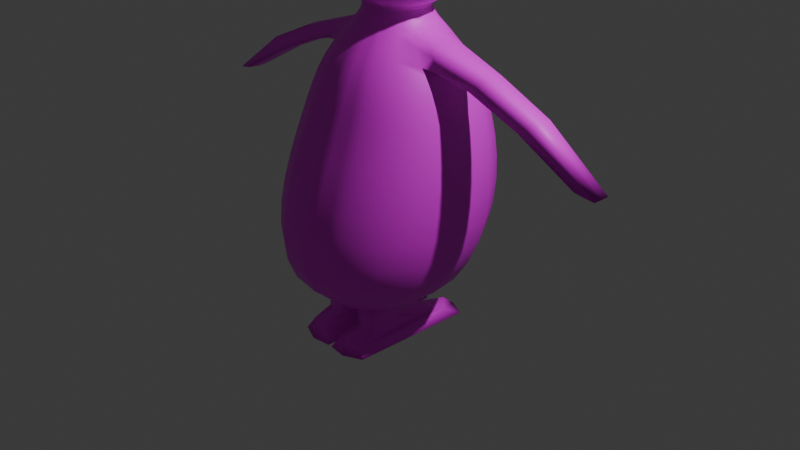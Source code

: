 # Source: Will_penguin_rig.blend  (saved by Blender 4.4.32; exported with 4.5.12 LTS)
import bpy
from mathutils import Matrix  # noqa: F401  (used for matrix-valued properties, if any)

bpy.ops.wm.read_factory_settings(use_empty=True)
scene = bpy.context.scene
scene.name = 'Scene'

# ---- collections
col_collection = bpy.data.collections.new('Collection'); scene.collection.children.link(col_collection)

# ---- images (referenced by path relative to the original .blend; pixels are not part of the script)
import os
ASSET_DIR = os.environ.get("B2B_ASSET_DIR", "")  # directory of the original .blend (textures are referenced by path, not embedded)
HERE = os.path.dirname(os.path.abspath(__file__))  # packed textures are extracted next to this script under _unpacked/

def load_image(name, relpath, width, height, colorspace="sRGB"):
    """Load a texture the original file referenced (path relative to the .blend, or extracted next to this script)."""
    p = next((c for c in (os.path.join(HERE, relpath), os.path.join(ASSET_DIR, relpath)) if relpath and os.path.exists(c)), "")
    if p:
        img = bpy.data.images.load(p, check_existing=True)
        img.name = name
    else:  # same state as the original file: an image datablock whose file is absent (Cycles renders it pink)
        img = bpy.data.images.new(name, width, height)
        img.source = "FILE"
        img.filepath = "//" + (relpath or name)
    img.colorspace_settings.name = colorspace
    return img
img_p_body = load_image('P.body', 'Will_P_body.png', 1024, 1024, 'sRGB')

# ---- materials (node trees are filled in below, after node groups)
mat_p_body = bpy.data.materials.new('p.body')
mat_p_body.alpha_threshold = 0.0
mat_p_body.use_transparent_shadow = False
mat_p_body.roughness = 0.5
mat_p_body.line_color = (0.0, 0.0, 0.0, 1.0)

# ---- material node trees
mat_p_body.use_nodes = True; mat_p_body.node_tree.nodes.clear()
_N = mat_p_body.node_tree.nodes; _L = mat_p_body.node_tree.links
n0 = _N.new('ShaderNodeOutputMaterial'); n0.name = 'Material Output'; n0.location = (300, 300)
n1 = _N.new('ShaderNodeBsdfPrincipled'); n1.name = 'Principled BSDF'; n1.location = (10, 300)
n1.inputs[3].default_value = 1.45
n2 = _N.new('ShaderNodeTexImage'); n2.name = 'Image Texture'; n2.location = (-280, 260)
n2.image = img_p_body
_L.new(n1.outputs[0], n0.inputs[0])
_L.new(n2.outputs[0], n1.inputs[0])
n0.is_active_output = True

# ---- world
world_world = bpy.data.worlds.new('World'); scene.world = world_world
world_world.use_nodes = True; world_world.node_tree.nodes.clear()
_N = world_world.node_tree.nodes; _L = world_world.node_tree.links
n0 = _N.new('ShaderNodeOutputWorld'); n0.name = 'World Output'; n0.location = (300, 300)
n1 = _N.new('ShaderNodeBackground'); n1.name = 'Background'; n1.location = (10, 300)
n1.inputs[0].default_value = (0.05088, 0.05088, 0.05088, 1.0)
_L.new(n1.outputs[0], n0.inputs[0])
n0.is_active_output = True
world_world.color = (0.05088, 0.05088, 0.05088)
world_world.use_sun_shadow = False
world_world.sun_shadow_jitter_overblur = 0.0

# ---- cameras
cam_camera = bpy.data.cameras.new('Camera')
cam_camera.clip_end = 100.0
cam_camera.ortho_scale = 7.314

# ---- lights
light_light = bpy.data.lights.new('Light', 'POINT')
light_light.transmission_factor = 0.0
light_light.use_soft_falloff = False
light_light.energy = 1000.0
light_light.shadow_soft_size = 0.1
light_light.shadow_maximum_resolution = 0.006
light_light.use_absolute_resolution = True

# ---- meshes
me_cube = bpy.data.meshes.new('Cube')
me_cube.from_pydata([(-0.43, 0.3924, 0.134), (-0.2867, 0.2419, -1.031), (-0.43, -0.3924, 0.134), (-0.2867, -0.2836, -1.031), (-0.5137, 0.4534, -0.6951), (-0.5137, -0.4704, -0.6951), (-0.2779, 0.2382, -1.208), (-0.2779, -0.2843, -1.208), (-0.5015, 0.452, -1.599), (-0.5, -0.4923, -1.599), (-0.6645, 0.6057, -2.201), (-0.6627, -0.6717, -2.202), (-0.7417, 0.5812, -3.069), (-0.7396, -0.9126, -3.07), (-0.5173, 0.1886, -3.844), (-0.5173, -0.8394, -3.844), (-0.7152, -0.007158, -0.6946), (0.0, 0.6901, -0.6946), (-0.5363, -0.489, -0.2322), (-0.5363, 0.487, -0.2322), (0.0, -0.4683, 0.2021), (0.0, -0.6543, -0.6946), (-0.5132, 7.101e-09, 0.2021), (0.0, 0.4683, 0.2021), (-0.3975, -0.02065, -1.031), (0.0, 0.3465, -1.031), (0.0, -0.3871, -1.031), (-0.4012, 0.3443, -0.9482), (-0.4012, -0.3775, -0.9481), (-0.3843, -0.02289, -1.208), (0.0, 0.3423, -1.208), (0.0, -0.387, -1.208), (-0.2397, -0.2468, -1.099), (-0.2398, 0.2012, -1.099), (-0.6914, -0.02287, -1.599), (0.0, 0.6425, -1.599), (0.0, -0.6781, -1.599), (-0.3813, 0.3367, -1.375), (-0.3813, -0.3809, -1.375), (-0.9184, -0.03225, -2.202), (0.0, 0.8634, -2.201), (0.0, -0.9302, -2.202), (-0.5949, 0.5426, -1.875), (-0.5932, -0.5826, -1.876), (-1.031, -0.161, -3.069), (0.0, 0.8823, -3.069), (0.0, -1.214, -3.07), (-0.72, 0.6321, -2.594), (-0.7182, -0.7909, -2.596), (-0.6133, -0.3296, -3.887), (0.0, 0.2763, -3.887), (0.0, -0.9451, -3.887), (-0.6785, -0.9493, -3.519), (-0.681, 0.4134, -3.519), (0.0, 1.63e-08, 0.3555), (0.0, -0.6774, -0.2254), (-0.7425, -6.241e-05, -0.2254), (0.0, -0.3347, -1.099), (0.0, 0.7149, -0.2254), (-0.5573, -0.01579, -0.9483), (0.0, 0.4872, -0.9481), (0.0, -0.5205, -0.948), (-0.3318, -0.02277, -1.099), (0.0, 0.2907, -1.099), (0.0, 0.4818, -1.375), (0.0, -0.5223, -1.375), (0.0, 0.9189, -2.594), (0.0, 0.7695, -1.875), (0.0, -0.8079, -1.876), (-0.8207, -0.02125, -1.876), (0.0, -1.218, -3.521), (0.0, -1.078, -2.596), (-0.9982, -0.07512, -2.595), (0.0, -0.3229, -3.979), (-0.9393, -0.2667, -3.521), (0.0, 0.6798, -3.521), (-0.6633, 0.2436, -0.6949), (-0.6633, -0.2586, -0.6949), (-0.2811, 0.5892, -0.6949), (-0.541, -0.4931, -0.4773), (-0.4936, -0.4503, -0.008244), (-0.4936, 0.4503, -0.008244), (-0.541, 0.4852, -0.4773), (-0.2572, -0.4445, 0.181), (-0.2811, -0.6071, -0.6949), (-0.4871, -0.2347, 0.181), (-0.4871, 0.2347, 0.181), (-0.2572, 0.4445, 0.181), (-0.369, 0.122, -1.031), (-0.369, -0.1635, -1.031), (-0.1589, 0.3192, -1.031), (-0.1588, -0.3608, -1.031), (-0.4632, 0.4028, -0.8509), (-0.339, 0.288, -1.001), (-0.339, -0.3264, -1.001), (-0.4632, -0.4287, -0.8509), (-0.3569, 0.119, -1.208), (-0.3569, -0.1649, -1.208), (-0.155, 0.3151, -1.208), (-0.155, -0.361, -1.208), (-0.2527, -0.2561, -1.058), (-0.2487, -0.2565, -1.146), (-0.2527, 0.2122, -1.058), (-0.2487, 0.2102, -1.146), (-0.6421, 0.2328, -1.599), (-0.6421, -0.278, -1.599), (-0.2768, 0.5951, -1.599), (-0.2789, -0.6302, -1.599), (-0.3243, 0.2829, -1.284), (-0.4428, 0.3951, -1.479), (-0.442, -0.438, -1.48), (-0.3242, -0.3274, -1.284), (-0.8526, 0.311, -2.202), (-0.8527, -0.3772, -2.202), (-0.3644, 0.7991, -2.201), (-0.3673, -0.8637, -2.202), (-0.6318, 0.5779, -2.032), (-0.552, 0.5009, -1.731), (-0.5503, -0.5399, -1.731), (-0.6299, -0.6241, -2.032), (-0.9558, 0.2388, -3.069), (-0.9561, -0.5657, -3.07), (-0.3995, 0.807, -3.069), (-0.4027, -1.136, -3.07), (-0.7377, 0.6197, -2.827), (-0.6945, 0.6254, -2.387), (-0.6927, -0.728, -2.388), (-0.7359, -0.8561, -2.829), (-0.5832, -0.02316, -3.877), (-0.5832, -0.6331, -3.877), (-0.3081, 0.2478, -3.877), (-0.3081, -0.9119, -3.877), (-0.7226, -0.9476, -3.3), (-0.6035, -0.9089, -3.72), (-0.7251, 0.5118, -3.3), (-0.6035, 0.2953, -3.72), (0.0, 0.2546, 0.3174), (-0.279, 1.234e-08, 0.3174), (0.0, -0.2546, 0.3174), (0.0, -0.6085, 0.01263), (-0.2929, -0.6296, -0.2288), (0.0, -0.6875, -0.4753), (-0.6901, -0.2666, -0.2288), (-0.6668, -1.324e-07, 0.0126), (-0.6901, 0.2658, -0.2288), (-0.7533, -0.002476, -0.4753), (0.0, -0.3481, -1.058), (-0.1335, -0.3125, -1.099), (0.0, -0.3482, -1.146), (-0.2929, 0.6267, -0.2288), (0.0, 0.6085, 0.01263), (0.0, 1.104, -0.509), (-0.4705, -0.01868, -1.001), (-0.5171, -0.2121, -0.9483), (-0.6442, -0.01225, -0.851), (-0.5171, 0.1801, -0.9483), (0.0, 0.4101, -1.001), (-0.2209, 0.45, -0.9481), (0.0, 0.567, -0.8508), (0.0, -0.4477, -1.001), (0.0, -0.5939, -0.8507), (-0.2209, -0.484, -0.948), (-0.4403, -0.02373, -1.269), (-0.488, 0.201, -1.374), (-0.648, -0.02386, -1.528), (-0.488, -0.2486, -1.374), (-0.35, -0.0219, -1.058), (-0.3081, 0.09894, -1.099), (-0.344, -0.02312, -1.147), (-0.3081, -0.1445, -1.099), (0.0, 0.3057, -1.058), (0.0, 0.3034, -1.147), (-0.1335, 0.2673, -1.099), (0.0, 0.4044, -1.284), (0.0, 0.564, -1.48), (-0.2111, 0.4457, -1.375), (0.0, -0.4478, -1.284), (-0.2127, -0.486, -1.375), (0.0, -0.6016, -1.48), (0.0, 0.8982, -2.387), (0.0, 0.9171, -2.827), (-0.3913, 0.8473, -2.594), (0.0, 0.7109, -1.731), (0.0, 0.8204, -2.032), (-0.3279, 0.713, -1.875), (0.0, -0.7462, -1.731), (-0.3305, -0.7496, -1.876), (0.0, -0.8668, -2.032), (-0.7611, -0.02142, -1.731), (-0.7621, 0.2822, -1.876), (-0.8722, -0.0236, -2.032), (-0.7621, -0.3251, -1.876), (0.0, -1.241, -3.301), (-0.37, -1.149, -3.52), (0.0, -1.127, -3.729), (0.0, -1.002, -2.388), (-0.3944, -1.004, -2.596), (0.0, -1.154, -2.829), (-0.9612, -0.04872, -2.387), (-0.9259, 0.3056, -2.595), (-1.024, -0.1128, -2.828), (-0.9262, -0.46, -2.595), (0.0, -0.006944, -3.962), (0.0, -0.663, -3.962), (-0.3301, -0.3348, -3.962), (-1.007, -0.2152, -3.301), (-0.8732, 0.1003, -3.52), (-0.8139, -0.3071, -3.729), (-0.8732, -0.6355, -3.52), (0.0, 0.805, -3.301), (0.0, 0.5055, -3.73), (-0.3672, 0.6145, -3.52), (-0.2688, 0.2452, 0.2841), (-0.2688, -0.2452, 0.2841), (-0.2738, -0.5695, 0.003225), (-0.2953, -0.6375, -0.4763), (-0.6987, -0.2689, -0.4763), (-0.6241, -0.2497, 0.003204), (-0.6241, 0.2497, 0.003204), (-0.6987, 0.2631, -0.4763), (-0.1403, -0.3248, -1.058), (-0.1386, -0.325, -1.146), (-0.2953, 0.6458, -0.4763), (-0.2738, 0.5695, 0.003224), (-0.4366, 0.1481, -1.001), (-0.4366, -0.1858, -1.001), (-0.5976, -0.2381, -0.8509), (-0.5976, 0.2138, -0.851), (-0.1873, 0.3783, -1.001), (-0.2543, 0.5243, -0.8508), (-0.1873, -0.4168, -1.001), (-0.2542, -0.5516, -0.8508), (-0.4033, -0.2142, -1.269), (-0.4033, 0.1684, -1.269), (-0.598, 0.2361, -1.528), (-0.598, -0.2823, -1.528), (-0.325, -0.1492, -1.058), (-0.325, 0.1053, -1.058), (-0.3195, 0.1037, -1.146), (-0.3195, -0.15, -1.146), (-0.1404, 0.2813, -1.058), (-0.1386, 0.279, -1.146), (-0.1809, 0.3729, -1.284), (-0.2447, 0.5221, -1.48), (-0.1809, -0.4172, -1.284), (-0.2466, -0.5592, -1.48), (-0.3793, 0.8301, -2.387), (-0.3989, 0.8427, -2.827), (-0.3046, 0.6586, -1.731), (-0.3476, 0.76, -2.032), (-0.3069, -0.6931, -1.731), (-0.3503, -0.8041, -2.032), (-0.7069, -0.3026, -1.731), (-0.7069, 0.2597, -1.731), (-0.8098, 0.3, -2.032), (-0.8098, -0.3483, -2.032), (-0.393, -1.165, -3.3), (-0.3346, -1.073, -3.726), (-0.3823, -0.9312, -2.388), (-0.4021, -1.077, -2.829), (-0.8922, -0.4143, -2.388), (-0.892, 0.3141, -2.387), (-0.9498, 0.2815, -2.827), (-0.9503, -0.5126, -2.828), (-0.3188, -0.01933, -3.948), (-0.3188, -0.6505, -3.948), (-0.9341, -0.6099, -3.3), (-0.934, 0.1768, -3.3), (-0.7623, 0.02451, -3.726), (-0.7623, -0.6381, -3.726), (-0.3899, 0.7318, -3.3), (-0.3318, 0.456, -3.727), (-0.6234, -0.02349, -1.341), (-1.773, -5.5e-05, -1.789), (-0.664, 0.1712, -1.431), (-0.7845, -0.02111, -1.553), (-0.664, -0.2167, -1.431), (-0.5917, -0.188, -1.341), (-0.5917, 0.1414, -1.341), (-0.7412, 0.2041, -1.553), (-0.7412, -0.2466, -1.552), (-1.198, -0.01001, -1.532), (-1.139, 0.1263, -1.595), (-1.075, -0.01372, -1.668), (-1.139, -0.1497, -1.595), (-1.196, -0.1274, -1.538), (-1.196, 0.1075, -1.538), (-1.073, 0.1462, -1.657), (-1.073, -0.1735, -1.657), (-1.701, 0.1241, -1.841), (-1.62, -0.001444, -1.902), (-1.7, -0.1252, -1.841), (-1.77, -0.1063, -1.795), (-1.77, 0.106, -1.795), (-1.62, 0.1426, -1.89), (-1.62, -0.1457, -1.89), (-2.449, -2.039e-06, -2.283), (-2.347, -2.047e-06, -2.273), (-2.352, 0.1102, -2.266), (-2.242, -1.671e-05, -2.251), (-2.352, -0.1102, -2.266), (-2.442, -0.09324, -2.284), (-2.442, 0.09324, -2.284), (-2.251, 0.1283, -2.241), (-2.251, -0.1283, -2.241), (-0.07744, 0.6691, -0.6947), (-0.06811, -0.462, 0.1965), (-0.07744, -0.6419, -0.6947), (-0.06811, 0.462, 0.1965), (-0.04691, 0.3393, -1.031), (-0.04688, -0.3802, -1.031), (-0.04748, 0.3351, -1.208), (-0.04742, -0.3802, -1.208), (-0.08529, 0.6292, -1.599), (-0.08541, -0.6653, -1.599), (-0.1085, 0.8453, -2.201), (-0.1087, -0.9126, -2.202), (-0.1073, 0.8609, -3.069), (-0.1076, -1.193, -3.07), (-0.08161, 0.2687, -3.885), (-0.08161, -0.9363, -3.885), (-0.07391, 1.525e-08, 0.3454), (-0.0784, -0.6648, -0.2263), (-0.04047, -0.3289, -1.099), (-0.0784, 0.6965, -0.2263), (-0.06311, 0.4773, -0.9481), (-0.06309, -0.511, -0.948), (-0.04051, 0.2845, -1.099), (-0.06506, 0.4717, -1.375), (-0.06516, -0.5128, -1.375), (-0.1108, 0.8987, -2.594), (-0.1003, 0.7536, -1.875), (-0.1005, -0.7923, -1.876), (-0.09801, -1.2, -3.52), (-0.1109, -1.059, -2.596), (-0.08742, -0.3244, -3.974), (-0.09739, 0.6613, -3.521), (-0.07119, 0.2521, 0.3086), (-0.07119, -0.2521, 0.3086), (-0.07266, -0.5982, 0.01014), (-0.08011, -0.6742, -0.4756), (-0.04202, -0.3421, -1.058), (-0.0423, -0.3421, -1.146), (-0.08331, 0.933, -0.514), (-0.07266, 0.5982, 0.01014), (-0.05443, 0.4016, -1.001), (-0.07128, 0.5555, -0.8508), (-0.0544, -0.4397, -1.001), (-0.07127, -0.5828, -0.8508), (-0.04206, 0.2992, -1.058), (-0.04236, 0.2969, -1.147), (-0.05529, 0.3959, -1.284), (-0.07545, 0.5522, -1.48), (-0.05538, -0.4398, -1.284), (-0.07556, -0.5905, -1.48), (-0.1103, 0.8791, -2.387), (-0.1097, 0.896, -2.827), (-0.09361, 0.6962, -1.731), (-0.1052, 0.8034, -2.032), (-0.09378, -0.7319, -1.731), (-0.1054, -0.8502, -2.032), (-0.1041, -1.221, -3.301), (-0.08862, -1.112, -3.728), (-0.1105, -0.9829, -2.388), (-0.1098, -1.134, -2.829), (-0.08443, -0.009294, -3.958), (-0.08443, -0.6592, -3.958), (-0.1035, 0.7843, -3.301), (-0.08797, 0.4913, -3.729), (-0.3493, -0.3137, -4.21), (-0.338, -0.6593, -4.214), (-0.1036, -0.6686, -4.219), (-0.1066, -0.3053, -4.216), (-0.3662, 0.2898, -4.34), (-0.3839, -0.8171, -4.314), (-0.06119, -0.8637, -4.321), (-0.09852, 0.2746, -4.347), (-0.4449, 0.4661, -4.432), (-0.4254, -0.8977, -4.421), (-0.02106, -0.9562, -4.429), (-0.02622, 0.4449, -4.44), (-0.08848, -0.01624, -4.266), (-0.3722, -0.0009585, -4.262), (-0.1793, 0.6263, -0.6948), (-0.1626, -0.4532, 0.1888), (-0.1029, 0.3292, -1.031), (-0.1012, 0.325, -1.208), (-0.1823, 0.611, -1.599), (-0.2381, 0.8207, -2.201), (-0.2554, 0.8322, -3.069), (-0.1949, 0.2582, -3.881), (-0.17, 0.2487, 0.2964), (-0.17, -0.2487, 0.2964), (-0.1732, -0.5839, 0.006682), (-0.1877, -0.6559, -0.476), (-0.09118, -0.3335, -1.058), (-0.09046, -0.3336, -1.146), (-0.1877, 0.7552, -0.476), (-0.1732, 0.5838, 0.006681), (-0.1209, 0.3898, -1.001), (-0.1628, 0.5397, -0.8508), (-0.1208, -0.4283, -1.001), (-0.1628, -0.5673, -0.8508), (-0.09122, 0.2902, -1.058), (-0.0905, 0.2879, -1.147), (-0.1181, 0.3842, -1.284), (-0.1612, 0.5362, -1.48), (-0.1181, -0.4286, -1.284), (-0.1611, -0.5749, -1.48), (-0.2466, 0.853, -2.387), (-0.2563, 0.8676, -2.827), (-0.2004, 0.6761, -1.731), (-0.2279, 0.7803, -2.032), (-0.2003, -0.7125, -1.731), (-0.2279, -0.8271, -2.032), (-0.2485, -1.193, -3.301), (-0.2116, -1.093, -3.727), (-0.2464, -0.9571, -2.388), (-0.256, -1.105, -2.829), (-0.2016, -0.01432, -3.953), (-0.2006, -0.6926, -3.943), (-0.2487, 0.7563, -3.3), (-0.2115, 0.4724, -3.728), (-0.1793, -0.6245, -0.6948), (-0.1626, 0.4532, 0.1888), (-0.1029, -0.3706, -1.031), (-0.1012, -0.3707, -1.208), (-0.1822, -0.6475, -1.599), (-0.238, -0.8881, -2.202), (-0.2551, -1.165, -3.07), (-0.1949, -0.9241, -3.881), (-0.1765, 1.379e-08, 0.3314), (-0.1857, -0.6472, -0.2276), (-0.08697, -0.3207, -1.099), (-0.1857, 0.6579, -0.2276), (-0.142, 0.4635, -0.9481), (-0.142, -0.4976, -0.948), (-0.08701, 0.2759, -1.099), (-0.139, 0.4578, -1.375), (-0.139, -0.4995, -1.375), (-0.2529, 0.8713, -2.594), (-0.2155, 0.7319, -1.875), (-0.2155, -0.7709, -1.876), (-0.234, -1.174, -3.52), (-0.2526, -1.032, -2.596), (-0.2073, -0.2682, -3.965), (-0.2342, 0.6363, -3.52), (-0.2211, -0.6927, -4.233), (-0.228, -0.2874, -4.185), (-0.2225, -0.8404, -4.318), (-0.2324, 0.4237, -4.316), (-0.2232, -0.9845, -4.425), (-0.2355, 0.5678, -4.436), (-0.2304, 0.01322, -4.236), (-0.2527, 0.6746, -0.4762), (-0.1816, 0.6518, -0.6343), (-0.07911, 0.7358, -0.3306), (-0.187, 0.6966, -0.3865), (0.0, 0.7543, -0.319)], [], [(424, 87, 212, 391), (87, 0, 86, 212), (212, 86, 22, 137), (391, 212, 137, 431), (431, 137, 213, 392), (137, 22, 85, 213), (213, 85, 2, 83), (392, 213, 83, 384), (432, 393, 214, 140), (393, 384, 83, 214), (214, 83, 2, 80), (140, 214, 80, 18), (423, 394, 215, 84), (394, 432, 140, 215), (215, 140, 18, 79), (84, 215, 79, 5), (5, 79, 216, 77), (79, 18, 142, 216), (216, 142, 56, 145), (77, 216, 145, 16), (18, 80, 217, 142), (80, 2, 85, 217), (217, 85, 22, 143), (142, 217, 143, 56), (56, 143, 218, 144), (143, 22, 86, 218), (218, 86, 0, 81), (144, 218, 81, 19), (16, 145, 219, 76), (145, 56, 144, 219), (219, 144, 19, 82), (76, 219, 82, 4), (425, 91, 220, 395), (91, 3, 100, 220), (220, 100, 32, 147), (395, 220, 147, 433), (433, 147, 221, 396), (147, 32, 101, 221), (221, 101, 7, 99), (396, 221, 99, 426), (4, 82, 222, 78), (82, 19, 149, 222), (343, 456, 458, 151), (305, 343, 151, 17), (19, 81, 223, 149), (81, 0, 87, 223), (344, 308, 23, 150), (324, 344, 150, 58), (1, 88, 224, 93), (88, 24, 152, 224), (224, 152, 59, 155), (93, 224, 155, 27), (24, 89, 225, 152), (89, 3, 94, 225), (225, 94, 28, 153), (152, 225, 153, 59), (59, 153, 226, 154), (153, 28, 95, 226), (226, 95, 5, 77), (154, 226, 77, 16), (27, 155, 227, 92), (155, 59, 154, 227), (227, 154, 16, 76), (92, 227, 76, 4), (385, 90, 228, 399), (90, 1, 93, 228), (228, 93, 27, 157), (399, 228, 157, 435), (435, 157, 229, 400), (157, 27, 92, 229), (229, 92, 4, 78), (400, 229, 78, 383), (3, 91, 230, 94), (310, 26, 159, 347), (347, 159, 61, 326), (94, 230, 161, 28), (28, 161, 231, 95), (326, 61, 160, 348), (348, 160, 21, 307), (95, 231, 84, 5), (7, 97, 232, 111), (97, 29, 162, 232), (162, 233, 278, 272), (111, 232, 165, 38), (29, 96, 233, 162), (96, 6, 108, 233), (233, 108, 37, 163), (234, 164, 275, 279), (165, 232, 277, 276), (163, 37, 109, 234), (234, 109, 8, 104), (164, 234, 104, 34), (38, 165, 235, 110), (164, 235, 280, 275), (235, 164, 34, 105), (110, 235, 105, 9), (3, 89, 236, 100), (89, 24, 166, 236), (236, 166, 62, 169), (100, 236, 169, 32), (24, 88, 237, 166), (88, 1, 102, 237), (237, 102, 33, 167), (166, 237, 167, 62), (62, 167, 238, 168), (167, 33, 103, 238), (238, 103, 6, 96), (168, 238, 96, 29), (32, 169, 239, 101), (169, 62, 168, 239), (239, 168, 29, 97), (101, 239, 97, 7), (1, 90, 240, 102), (309, 25, 170, 349), (349, 170, 63, 327), (102, 240, 172, 33), (33, 172, 241, 103), (327, 63, 171, 350), (350, 171, 30, 311), (103, 241, 98, 6), (6, 98, 242, 108), (311, 30, 173, 351), (351, 173, 64, 328), (108, 242, 175, 37), (37, 175, 243, 109), (328, 64, 174, 352), (352, 174, 35, 313), (109, 243, 106, 8), (426, 99, 244, 407), (99, 7, 111, 244), (244, 111, 38, 177), (407, 244, 177, 439), (439, 177, 245, 408), (177, 38, 110, 245), (245, 110, 9, 107), (408, 245, 107, 427), (10, 114, 246, 125), (315, 40, 179, 355), (355, 179, 66, 330), (125, 246, 181, 47), (47, 181, 247, 124), (330, 66, 180, 356), (356, 180, 45, 317), (124, 247, 122, 12), (8, 106, 248, 117), (313, 35, 182, 357), (357, 182, 67, 331), (117, 248, 184, 42), (42, 184, 249, 116), (331, 67, 183, 358), (358, 183, 40, 315), (116, 249, 114, 10), (427, 107, 250, 413), (107, 9, 118, 250), (250, 118, 43, 186), (413, 250, 186, 442), (442, 186, 251, 414), (186, 43, 119, 251), (251, 119, 11, 115), (414, 251, 115, 428), (9, 105, 252, 118), (105, 34, 188, 252), (252, 188, 69, 191), (118, 252, 191, 43), (34, 104, 253, 188), (104, 8, 117, 253), (253, 117, 42, 189), (188, 253, 189, 69), (69, 189, 254, 190), (189, 42, 116, 254), (254, 116, 10, 112), (190, 254, 112, 39), (43, 191, 255, 119), (191, 69, 190, 255), (255, 190, 39, 113), (119, 255, 113, 11), (429, 123, 256, 415), (123, 13, 132, 256), (256, 132, 52, 193), (415, 256, 193, 443), (443, 193, 257, 416), (193, 52, 133, 257), (257, 133, 15, 131), (416, 257, 131, 430), (428, 115, 258, 417), (115, 11, 126, 258), (258, 126, 48, 196), (417, 258, 196, 444), (444, 196, 259, 418), (196, 48, 127, 259), (259, 127, 13, 123), (418, 259, 123, 429), (11, 113, 260, 126), (113, 39, 198, 260), (260, 198, 72, 201), (126, 260, 201, 48), (39, 112, 261, 198), (112, 10, 125, 261), (261, 125, 47, 199), (198, 261, 199, 72), (72, 199, 262, 200), (199, 47, 124, 262), (262, 124, 12, 120), (200, 262, 120, 44), (48, 201, 263, 127), (201, 72, 200, 263), (263, 200, 44, 121), (127, 263, 121, 13), (14, 130, 264, 128), (319, 50, 202, 365), (365, 202, 73, 335), (128, 264, 204, 49), (49, 204, 265, 129), (335, 73, 203, 366), (366, 203, 51, 320), (129, 265, 131, 15), (13, 121, 266, 132), (121, 44, 205, 266), (266, 205, 74, 208), (132, 266, 208, 52), (44, 120, 267, 205), (120, 12, 134, 267), (267, 134, 53, 206), (205, 267, 206, 74), (74, 206, 268, 207), (206, 53, 135, 268), (268, 135, 14, 128), (207, 268, 128, 49), (52, 208, 269, 133), (208, 74, 207, 269), (269, 207, 49, 129), (133, 269, 129, 15), (12, 122, 270, 134), (317, 45, 209, 367), (367, 209, 75, 336), (134, 270, 211, 53), (53, 211, 271, 135), (336, 75, 210, 368), (368, 210, 50, 319), (135, 271, 130, 14), (277, 272, 281, 285), (278, 274, 282, 286), (274, 279, 287, 282), (280, 276, 284, 288), (235, 165, 276, 280), (232, 162, 272, 277), (163, 234, 279, 274), (233, 163, 274, 278), (286, 282, 289, 293), (282, 287, 294, 289), (288, 284, 291, 295), (284, 285, 292, 291), (275, 280, 288, 283), (279, 275, 283, 287), (272, 278, 286, 281), (276, 277, 285, 284), (273, 293, 302, 296), (294, 290, 299, 303), (290, 295, 304, 299), (292, 273, 296, 301), (285, 281, 273, 292), (283, 288, 295, 290), (287, 283, 290, 294), (281, 286, 293, 273), (301, 296, 297, 300), (296, 302, 298, 297), (297, 298, 303, 299), (300, 297, 299, 304), (291, 292, 301, 300), (295, 291, 300, 304), (289, 294, 303, 298), (293, 289, 298, 302), (422, 368, 319, 390), (446, 336, 368, 422), (421, 367, 336, 446), (389, 317, 367, 421), (420, 366, 320, 430), (265, 204, 369, 370), (419, 365, 335, 445), (390, 319, 365, 419), (197, 364, 318, 46), (71, 334, 364, 197), (195, 363, 334, 71), (41, 316, 363, 195), (194, 362, 320, 51), (70, 333, 362, 194), (192, 361, 333, 70), (46, 318, 361, 192), (187, 360, 316, 41), (68, 332, 360, 187), (185, 359, 332, 68), (36, 314, 359, 185), (412, 358, 315, 388), (441, 331, 358, 412), (411, 357, 331, 441), (387, 313, 357, 411), (410, 356, 317, 389), (440, 330, 356, 410), (409, 355, 330, 440), (388, 315, 355, 409), (178, 354, 314, 36), (65, 329, 354, 178), (176, 353, 329, 65), (31, 312, 353, 176), (406, 352, 313, 387), (438, 328, 352, 406), (405, 351, 328, 438), (386, 311, 351, 405), (404, 350, 311, 386), (437, 327, 350, 404), (403, 349, 327, 437), (385, 309, 349, 403), (402, 348, 307, 423), (436, 326, 348, 402), (401, 347, 326, 436), (425, 310, 347, 401), (158, 346, 305, 17), (60, 325, 346, 158), (156, 345, 325, 60), (25, 309, 345, 156), (434, 398, 344, 324), (398, 424, 308, 344), (383, 455, 305), (397, 457, 456, 343), (148, 342, 312, 31), (57, 323, 342, 148), (146, 341, 323, 57), (26, 310, 341, 146), (141, 55, 322, 340), (21, 141, 340, 307), (139, 20, 306, 339), (55, 139, 339, 322), (138, 338, 306, 20), (54, 321, 338, 138), (136, 337, 321, 54), (23, 308, 337, 136), (448, 372, 381, 453), (335, 366, 371, 372), (420, 265, 370, 447), (445, 335, 372, 448), (450, 376, 380, 452), (370, 369, 382, 373, 374), (372, 371, 375, 376, 381), (447, 370, 374, 449), (452, 380, 379, 451), (374, 373, 377, 378), (376, 375, 379, 380), (449, 374, 378, 451), (453, 381, 376, 450), (382, 453, 450, 373), (375, 449, 451, 379), (377, 452, 451, 378), (371, 447, 449, 375), (373, 450, 452, 377), (204, 445, 448, 369), (366, 420, 447, 371), (369, 448, 453, 382), (222, 149, 434, 457, 454), (78, 222, 454, 455, 383), (223, 87, 424, 398), (149, 223, 398, 434), (91, 425, 401, 230), (230, 401, 436, 161), (161, 436, 402, 231), (231, 402, 423, 84), (90, 385, 403, 240), (240, 403, 437, 172), (172, 437, 404, 241), (241, 404, 386, 98), (98, 386, 405, 242), (242, 405, 438, 175), (175, 438, 406, 243), (243, 406, 387, 106), (114, 388, 409, 246), (246, 409, 440, 181), (181, 440, 410, 247), (247, 410, 389, 122), (106, 387, 411, 248), (248, 411, 441, 184), (184, 441, 412, 249), (249, 412, 388, 114), (130, 390, 419, 264), (264, 419, 445, 204), (265, 420, 430, 131), (122, 389, 421, 270), (270, 421, 446, 211), (211, 446, 422, 271), (271, 422, 390, 130), (364, 418, 429, 318), (334, 444, 418, 364), (363, 417, 444, 334), (316, 428, 417, 363), (362, 416, 430, 320), (333, 443, 416, 362), (361, 415, 443, 333), (318, 429, 415, 361), (360, 414, 428, 316), (332, 442, 414, 360), (359, 413, 442, 332), (314, 427, 413, 359), (354, 408, 427, 314), (329, 439, 408, 354), (353, 407, 439, 329), (312, 426, 407, 353), (346, 400, 383, 305), (325, 435, 400, 346), (345, 399, 435, 325), (309, 385, 399, 345), (342, 396, 426, 312), (323, 433, 396, 342), (341, 395, 433, 323), (310, 425, 395, 341), (340, 322, 432, 394), (307, 340, 394, 423), (339, 306, 384, 393), (322, 339, 393, 432), (338, 392, 384, 306), (321, 431, 392, 338), (337, 391, 431, 321), (308, 424, 391, 337), (454, 457, 397), (458, 456, 324, 58), (455, 454, 397), (305, 455, 397, 343), (456, 457, 434, 324)])
me_cube.polygons.foreach_set('use_smooth', [True] * 425)
_uv = me_cube.uv_layers.new(name='UVMap')
_uv.uv.foreach_set('vector', [0.2673, 0.8748, 0.2548, 0.8666, 0.266, 0.8355, 0.2813, 0.8394, 0.2548, 0.8666, 0.234, 0.8518, 0.2344, 0.8301, 0.266, 0.8355, 0.266, 0.8355, 0.2344, 0.8301, 0.2332, 0.8018, 0.2676, 0.7995, 0.2813, 0.8394, 0.266, 0.8355, 0.2676, 0.7995, 0.2841, 0.7983, 0.2841, 0.7983, 0.2676, 0.7995, 0.2612, 0.7641, 0.2756, 0.7581, 0.2676, 0.7995, 0.2332, 0.8018, 0.2308, 0.7737, 0.2612, 0.7641, 0.2612, 0.7641, 0.2308, 0.7737, 0.2276, 0.7524, 0.246, 0.7352, 0.2756, 0.7581, 0.2612, 0.7641, 0.246, 0.7352, 0.257, 0.7255, 0.1907, 0.6893, 0.2281, 0.7032, 0.2201, 0.7169, 0.1865, 0.7061, 0.2281, 0.7032, 0.257, 0.7255, 0.246, 0.7352, 0.2201, 0.7169, 0.2201, 0.7169, 0.246, 0.7352, 0.2276, 0.7524, 0.2075, 0.7477, 0.1865, 0.7061, 0.2201, 0.7169, 0.2075, 0.7477, 0.1797, 0.7436, 0.1117, 0.688, 0.1494, 0.6843, 0.1493, 0.7023, 0.1152, 0.7047, 0.1494, 0.6843, 0.1907, 0.6893, 0.1865, 0.7061, 0.1493, 0.7023, 0.1493, 0.7023, 0.1865, 0.7061, 0.1797, 0.7436, 0.1493, 0.7423, 0.1152, 0.7047, 0.1493, 0.7023, 0.1493, 0.7423, 0.1209, 0.7431, 0.1209, 0.7431, 0.1493, 0.7423, 0.15, 0.775, 0.1239, 0.7756, 0.1493, 0.7423, 0.1797, 0.7436, 0.178, 0.7751, 0.15, 0.775, 0.15, 0.775, 0.178, 0.7751, 0.1788, 0.805, 0.1513, 0.8058, 0.1239, 0.7756, 0.15, 0.775, 0.1513, 0.8058, 0.1257, 0.8061, 0.1797, 0.7436, 0.2075, 0.7477, 0.2049, 0.7756, 0.178, 0.7751, 0.2075, 0.7477, 0.2276, 0.7524, 0.2308, 0.7737, 0.2049, 0.7756, 0.2049, 0.7756, 0.2308, 0.7737, 0.2332, 0.8018, 0.2057, 0.8035, 0.178, 0.7751, 0.2049, 0.7756, 0.2057, 0.8035, 0.1788, 0.805, 0.1788, 0.805, 0.2057, 0.8035, 0.2082, 0.8315, 0.1812, 0.8348, 0.2057, 0.8035, 0.2332, 0.8018, 0.2344, 0.8301, 0.2082, 0.8315, 0.2082, 0.8315, 0.2344, 0.8301, 0.234, 0.8518, 0.2144, 0.8591, 0.1812, 0.8348, 0.2082, 0.8315, 0.2144, 0.8591, 0.1866, 0.8664, 0.1257, 0.8061, 0.1513, 0.8058, 0.153, 0.8367, 0.1265, 0.8368, 0.1513, 0.8058, 0.1788, 0.805, 0.1812, 0.8348, 0.153, 0.8367, 0.153, 0.8367, 0.1812, 0.8348, 0.1866, 0.8664, 0.1552, 0.8705, 0.1265, 0.8368, 0.153, 0.8367, 0.1552, 0.8705, 0.1255, 0.8703, 0.03547, 0.7153, 0.04162, 0.7246, 0.03253, 0.7281, 0.02689, 0.7196, 0.04162, 0.7246, 0.05121, 0.7516, 0.04132, 0.753, 0.03253, 0.7281, 0.3268, 0.5869, 0.3024, 0.5795, 0.305, 0.571, 0.33, 0.579, 0.3354, 0.5899, 0.3268, 0.5869, 0.33, 0.579, 0.3388, 0.5826, 0.3388, 0.5826, 0.33, 0.579, 0.3338, 0.5696, 0.3426, 0.574, 0.33, 0.579, 0.305, 0.571, 0.3076, 0.561, 0.3338, 0.5696, 0.3338, 0.5696, 0.3076, 0.561, 0.3114, 0.5462, 0.3392, 0.5559, 0.3426, 0.574, 0.3338, 0.5696, 0.3392, 0.5559, 0.3485, 0.5612, 0.1255, 0.8703, 0.1552, 0.8705, 0.1589, 0.9143, 0.1214, 0.9113, 0.1552, 0.8705, 0.1866, 0.8664, 0.1978, 0.9044, 0.1589, 0.9143, 0.1645, 0.96, 0.192, 0.9494, 0.1987, 0.9642, 0.1665, 0.9769, 0.1168, 0.9512, 0.1645, 0.96, 0.1665, 0.9769, 0.1145, 0.9676, 0.1866, 0.8664, 0.2144, 0.8591, 0.2311, 0.8887, 0.1978, 0.9044, 0.2144, 0.8591, 0.234, 0.8518, 0.2548, 0.8666, 0.2311, 0.8887, 0.2528, 0.9159, 0.2812, 0.8839, 0.2924, 0.8912, 0.2619, 0.927, 0.2117, 0.9418, 0.2528, 0.9159, 0.2619, 0.927, 0.2181, 0.9566, 0.05201, 0.8611, 0.05592, 0.8336, 0.06974, 0.8346, 0.0657, 0.8633, 0.05592, 0.8336, 0.05665, 0.806, 0.07084, 0.8062, 0.06974, 0.8346, 0.06974, 0.8346, 0.07084, 0.8062, 0.08656, 0.8062, 0.0859, 0.8354, 0.0657, 0.8633, 0.06974, 0.8346, 0.0859, 0.8354, 0.08197, 0.8658, 0.05665, 0.806, 0.05557, 0.7786, 0.06913, 0.778, 0.07084, 0.8062, 0.05557, 0.7786, 0.05121, 0.7516, 0.06424, 0.7498, 0.06913, 0.778, 0.06913, 0.778, 0.06424, 0.7498, 0.07961, 0.7477, 0.08461, 0.7773, 0.07084, 0.8062, 0.06913, 0.778, 0.08461, 0.7773, 0.08656, 0.8062, 0.08656, 0.8062, 0.08461, 0.7773, 0.1024, 0.7764, 0.1044, 0.8062, 0.08461, 0.7773, 0.07961, 0.7477, 0.09799, 0.7453, 0.1024, 0.7764, 0.1024, 0.7764, 0.09799, 0.7453, 0.1209, 0.7431, 0.1239, 0.7756, 0.1044, 0.8062, 0.1024, 0.7764, 0.1239, 0.7756, 0.1257, 0.8061, 0.08197, 0.8658, 0.0859, 0.8354, 0.1044, 0.8363, 0.1014, 0.8683, 0.0859, 0.8354, 0.08656, 0.8062, 0.1044, 0.8062, 0.1044, 0.8363, 0.1044, 0.8363, 0.1044, 0.8062, 0.1257, 0.8061, 0.1265, 0.8368, 0.1014, 0.8683, 0.1044, 0.8363, 0.1265, 0.8368, 0.1255, 0.8703, 0.03615, 0.8986, 0.04246, 0.889, 0.05558, 0.8938, 0.04875, 0.9048, 0.04246, 0.889, 0.05201, 0.8611, 0.0657, 0.8633, 0.05558, 0.8938, 0.05558, 0.8938, 0.0657, 0.8633, 0.08197, 0.8658, 0.07204, 0.8994, 0.04875, 0.9048, 0.05558, 0.8938, 0.07204, 0.8994, 0.06516, 0.9123, 0.06516, 0.9123, 0.07204, 0.8994, 0.09315, 0.9055, 0.08712, 0.9208, 0.07204, 0.8994, 0.08197, 0.8658, 0.1014, 0.8683, 0.09315, 0.9055, 0.09315, 0.9055, 0.1014, 0.8683, 0.1255, 0.8703, 0.1214, 0.9113, 0.08712, 0.9208, 0.09315, 0.9055, 0.1214, 0.9113, 0.1188, 0.9303, 0.05121, 0.7516, 0.04162, 0.7246, 0.05398, 0.7203, 0.06424, 0.7498, 0.02947, 0.7056, 0.0243, 0.6974, 0.03508, 0.6886, 0.04075, 0.6982, 0.04075, 0.6982, 0.03508, 0.6886, 0.05014, 0.6777, 0.05593, 0.6893, 0.06424, 0.7498, 0.05398, 0.7203, 0.06937, 0.7153, 0.07961, 0.7477, 0.07961, 0.7477, 0.06937, 0.7153, 0.08903, 0.7099, 0.09799, 0.7453, 0.05593, 0.6893, 0.05014, 0.6777, 0.0722, 0.6654, 0.07724, 0.679, 0.07724, 0.679, 0.0722, 0.6654, 0.1049, 0.6539, 0.1079, 0.6692, 0.09799, 0.7453, 0.08903, 0.7099, 0.1152, 0.7047, 0.1209, 0.7431, 0.3114, 0.5462, 0.2823, 0.5406, 0.2896, 0.5243, 0.3161, 0.527, 0.2823, 0.5406, 0.2525, 0.5385, 0.2527, 0.5219, 0.2896, 0.5243, 0.7167, 0.7652, 0.6906, 0.7766, 0.6869, 0.7469, 0.7103, 0.7372, 0.3161, 0.527, 0.2896, 0.5243, 0.2922, 0.4987, 0.3215, 0.5053, 0.2525, 0.5385, 0.2223, 0.5407, 0.2147, 0.5243, 0.2527, 0.5219, 0.2223, 0.5407, 0.1932, 0.5466, 0.1882, 0.5274, 0.2147, 0.5243, 0.2147, 0.5243, 0.1882, 0.5274, 0.1826, 0.5062, 0.212, 0.4995, 0.657, 0.7427, 0.6229, 0.7323, 0.623, 0.713, 0.6563, 0.7209, 0.569, 0.7624, 0.5544, 0.7766, 0.5592, 0.747, 0.5723, 0.7349, 0.212, 0.4995, 0.1826, 0.5062, 0.1769, 0.4838, 0.2098, 0.467, 0.2098, 0.467, 0.1769, 0.4838, 0.1713, 0.4609, 0.2113, 0.454, 0.2516, 0.4642, 0.2098, 0.467, 0.2113, 0.454, 0.2513, 0.4512, 0.3215, 0.5053, 0.2922, 0.4987, 0.2935, 0.466, 0.327, 0.4824, 0.6229, 0.7323, 0.5893, 0.7437, 0.5902, 0.7219, 0.623, 0.713, 0.2935, 0.466, 0.2516, 0.4642, 0.2513, 0.4512, 0.2915, 0.4528, 0.327, 0.4824, 0.2935, 0.466, 0.2915, 0.4528, 0.332, 0.4591, 0.05121, 0.7516, 0.05557, 0.7786, 0.04509, 0.7789, 0.04132, 0.753, 0.05557, 0.7786, 0.05665, 0.806, 0.04568, 0.8059, 0.04509, 0.7789, 0.2777, 0.575, 0.2526, 0.5737, 0.2525, 0.5645, 0.2791, 0.5661, 0.3024, 0.5795, 0.2777, 0.575, 0.2791, 0.5661, 0.305, 0.571, 0.05665, 0.806, 0.05592, 0.8336, 0.04519, 0.833, 0.04568, 0.8059, 0.05592, 0.8336, 0.05201, 0.8611, 0.04167, 0.8595, 0.04519, 0.833, 0.227, 0.5757, 0.2019, 0.5802, 0.1996, 0.5716, 0.2257, 0.5663, 0.2526, 0.5737, 0.227, 0.5757, 0.2257, 0.5663, 0.2525, 0.5645, 0.2525, 0.5645, 0.2257, 0.5663, 0.2244, 0.5562, 0.2524, 0.5541, 0.2257, 0.5663, 0.1996, 0.5716, 0.197, 0.5615, 0.2244, 0.5562, 0.2244, 0.5562, 0.197, 0.5615, 0.1932, 0.5466, 0.2223, 0.5407, 0.2524, 0.5541, 0.2244, 0.5562, 0.2223, 0.5407, 0.2525, 0.5385, 0.305, 0.571, 0.2791, 0.5661, 0.2804, 0.5559, 0.3076, 0.561, 0.2791, 0.5661, 0.2525, 0.5645, 0.2524, 0.5541, 0.2804, 0.5559, 0.2804, 0.5559, 0.2524, 0.5541, 0.2525, 0.5385, 0.2823, 0.5406, 0.3076, 0.561, 0.2804, 0.5559, 0.2823, 0.5406, 0.3114, 0.5462, 0.05201, 0.8611, 0.04246, 0.889, 0.03289, 0.8852, 0.04167, 0.8595, 0.03002, 0.9086, 0.02471, 0.917, 0.01676, 0.9104, 0.0216, 0.9028, 0.1605, 0.5938, 0.1535, 0.5969, 0.1507, 0.5896, 0.1575, 0.5864, 0.2019, 0.5802, 0.1774, 0.5874, 0.1744, 0.5794, 0.1996, 0.5716, 0.1996, 0.5716, 0.1744, 0.5794, 0.1708, 0.57, 0.197, 0.5615, 0.1575, 0.5864, 0.1507, 0.5896, 0.1465, 0.5818, 0.1536, 0.5782, 0.1536, 0.5782, 0.1465, 0.5818, 0.1393, 0.5707, 0.1471, 0.5664, 0.197, 0.5615, 0.1708, 0.57, 0.1655, 0.5563, 0.1932, 0.5466, 0.1932, 0.5466, 0.1655, 0.5563, 0.158, 0.5386, 0.1882, 0.5274, 0.1471, 0.5664, 0.1393, 0.5707, 0.1288, 0.5562, 0.1376, 0.5509, 0.1376, 0.5509, 0.1288, 0.5562, 0.1155, 0.5388, 0.1258, 0.5325, 0.1882, 0.5274, 0.158, 0.5386, 0.1488, 0.5185, 0.1826, 0.5062, 0.1826, 0.5062, 0.1488, 0.5185, 0.1393, 0.4968, 0.1769, 0.4838, 0.1258, 0.5325, 0.1155, 0.5388, 0.1008, 0.519, 0.1129, 0.512, 0.1129, 0.512, 0.1008, 0.519, 0.0861, 0.4971, 0.1001, 0.4897, 0.1769, 0.4838, 0.1393, 0.4968, 0.1302, 0.4742, 0.1713, 0.4609, 0.3485, 0.5612, 0.3392, 0.5559, 0.3465, 0.5382, 0.3569, 0.5445, 0.3392, 0.5559, 0.3114, 0.5462, 0.3161, 0.527, 0.3465, 0.5382, 0.3465, 0.5382, 0.3161, 0.527, 0.3215, 0.5053, 0.3553, 0.5178, 0.3569, 0.5445, 0.3465, 0.5382, 0.3553, 0.5178, 0.3671, 0.525, 0.3671, 0.525, 0.3553, 0.5178, 0.3645, 0.4957, 0.3781, 0.5035, 0.3553, 0.5178, 0.3215, 0.5053, 0.327, 0.4824, 0.3645, 0.4957, 0.3645, 0.4957, 0.327, 0.4824, 0.332, 0.4591, 0.3737, 0.4724, 0.3781, 0.5035, 0.3645, 0.4957, 0.3737, 0.4724, 0.3891, 0.4805, 0.155, 0.3662, 0.102, 0.3737, 0.09844, 0.3444, 0.1535, 0.3397, 0.05926, 0.3824, 0.03961, 0.3864, 0.03329, 0.3518, 0.05342, 0.3496, 0.05342, 0.3496, 0.03329, 0.3518, 0.03042, 0.3134, 0.05057, 0.3131, 0.1535, 0.3397, 0.09844, 0.3444, 0.0973, 0.3123, 0.1539, 0.311, 0.1539, 0.311, 0.0973, 0.3123, 0.09975, 0.277, 0.1569, 0.28, 0.05057, 0.3131, 0.03042, 0.3134, 0.0318, 0.2705, 0.05194, 0.2724, 0.05194, 0.2724, 0.0318, 0.2705, 0.03987, 0.2256, 0.05941, 0.23, 0.1569, 0.28, 0.09975, 0.277, 0.1066, 0.2411, 0.1627, 0.2488, 0.1713, 0.4609, 0.1302, 0.4742, 0.1217, 0.4509, 0.1662, 0.4381, 0.1001, 0.4897, 0.0861, 0.4971, 0.07218, 0.4731, 0.08804, 0.4659, 0.08804, 0.4659, 0.07218, 0.4731, 0.05949, 0.4468, 0.07695, 0.4403, 0.1662, 0.4381, 0.1217, 0.4509, 0.1141, 0.4266, 0.1617, 0.415, 0.1617, 0.415, 0.1141, 0.4266, 0.1074, 0.401, 0.1578, 0.3911, 0.07695, 0.4403, 0.05949, 0.4468, 0.04851, 0.4179, 0.06727, 0.4125, 0.06727, 0.4125, 0.04851, 0.4179, 0.03961, 0.3864, 0.05926, 0.3824, 0.1578, 0.3911, 0.1074, 0.401, 0.102, 0.3737, 0.155, 0.3662, 0.3891, 0.4805, 0.3737, 0.4724, 0.3823, 0.4483, 0.3996, 0.456, 0.3737, 0.4724, 0.332, 0.4591, 0.3367, 0.4357, 0.3823, 0.4483, 0.3823, 0.4483, 0.3367, 0.4357, 0.3408, 0.4115, 0.3904, 0.4227, 0.3996, 0.456, 0.3823, 0.4483, 0.3904, 0.4227, 0.4095, 0.4298, 0.4095, 0.4298, 0.3904, 0.4227, 0.3978, 0.3953, 0.4186, 0.4014, 0.3904, 0.4227, 0.3408, 0.4115, 0.3449, 0.3863, 0.3978, 0.3953, 0.3978, 0.3953, 0.3449, 0.3863, 0.3489, 0.3595, 0.4045, 0.3655, 0.4186, 0.4014, 0.3978, 0.3953, 0.4045, 0.3655, 0.4269, 0.3704, 0.332, 0.4591, 0.2915, 0.4528, 0.2933, 0.43, 0.3367, 0.4357, 0.2915, 0.4528, 0.2513, 0.4512, 0.2507, 0.4288, 0.2933, 0.43, 0.2933, 0.43, 0.2507, 0.4288, 0.2502, 0.4063, 0.2948, 0.4069, 0.3367, 0.4357, 0.2933, 0.43, 0.2948, 0.4069, 0.3408, 0.4115, 0.2513, 0.4512, 0.2113, 0.454, 0.2087, 0.4315, 0.2507, 0.4288, 0.2113, 0.454, 0.1713, 0.4609, 0.1662, 0.4381, 0.2087, 0.4315, 0.2087, 0.4315, 0.1662, 0.4381, 0.1617, 0.415, 0.2063, 0.409, 0.2507, 0.4288, 0.2087, 0.4315, 0.2063, 0.409, 0.2502, 0.4063, 0.2502, 0.4063, 0.2063, 0.409, 0.2044, 0.3858, 0.25, 0.3832, 0.2063, 0.409, 0.1617, 0.415, 0.1578, 0.3911, 0.2044, 0.3858, 0.2044, 0.3858, 0.1578, 0.3911, 0.155, 0.3662, 0.2033, 0.3618, 0.25, 0.3832, 0.2044, 0.3858, 0.2033, 0.3618, 0.2503, 0.3592, 0.3408, 0.4115, 0.2948, 0.4069, 0.2964, 0.3831, 0.3449, 0.3863, 0.2948, 0.4069, 0.2502, 0.4063, 0.25, 0.3832, 0.2964, 0.3831, 0.2964, 0.3831, 0.25, 0.3832, 0.2503, 0.3592, 0.2983, 0.3581, 0.3449, 0.3863, 0.2964, 0.3831, 0.2983, 0.3581, 0.3489, 0.3595, 0.4335, 0.2153, 0.4105, 0.2207, 0.403, 0.1877, 0.4237, 0.1792, 0.4105, 0.2207, 0.3564, 0.234, 0.3538, 0.205, 0.403, 0.1877, 0.403, 0.1877, 0.3538, 0.205, 0.3492, 0.1785, 0.3919, 0.1585, 0.4237, 0.1792, 0.403, 0.1877, 0.3919, 0.1585, 0.4093, 0.1476, 0.4093, 0.1476, 0.3919, 0.1585, 0.3759, 0.1322, 0.3891, 0.1193, 0.3919, 0.1585, 0.3492, 0.1785, 0.3422, 0.1536, 0.3759, 0.1322, 0.3759, 0.1322, 0.3422, 0.1536, 0.3347, 0.1351, 0.3526, 0.1121, 0.3891, 0.1193, 0.3759, 0.1322, 0.3526, 0.1121, 0.3612, 0.09794, 0.4269, 0.3704, 0.4045, 0.3655, 0.4102, 0.3329, 0.4336, 0.336, 0.4045, 0.3655, 0.3489, 0.3595, 0.3526, 0.3307, 0.4102, 0.3329, 0.4102, 0.3329, 0.3526, 0.3307, 0.3556, 0.2996, 0.4139, 0.2971, 0.4336, 0.336, 0.4102, 0.3329, 0.4139, 0.2971, 0.438, 0.2978, 0.438, 0.2978, 0.4139, 0.2971, 0.4143, 0.2584, 0.4384, 0.2562, 0.4139, 0.2971, 0.3556, 0.2996, 0.3571, 0.2664, 0.4143, 0.2584, 0.4143, 0.2584, 0.3571, 0.2664, 0.3564, 0.234, 0.4105, 0.2207, 0.4384, 0.2562, 0.4143, 0.2584, 0.4105, 0.2207, 0.4335, 0.2153, 0.3489, 0.3595, 0.2983, 0.3581, 0.3006, 0.3318, 0.3526, 0.3307, 0.2983, 0.3581, 0.2503, 0.3592, 0.2514, 0.3339, 0.3006, 0.3318, 0.3006, 0.3318, 0.2514, 0.3339, 0.2534, 0.3068, 0.3031, 0.3034, 0.3526, 0.3307, 0.3006, 0.3318, 0.3031, 0.3034, 0.3556, 0.2996, 0.2503, 0.3592, 0.2033, 0.3618, 0.2032, 0.3365, 0.2514, 0.3339, 0.2033, 0.3618, 0.155, 0.3662, 0.1535, 0.3397, 0.2032, 0.3365, 0.2032, 0.3365, 0.1535, 0.3397, 0.1539, 0.311, 0.2045, 0.3093, 0.2514, 0.3339, 0.2032, 0.3365, 0.2045, 0.3093, 0.2534, 0.3068, 0.2534, 0.3068, 0.2045, 0.3093, 0.2076, 0.2801, 0.2562, 0.2778, 0.2045, 0.3093, 0.1539, 0.311, 0.1569, 0.28, 0.2076, 0.2801, 0.2076, 0.2801, 0.1569, 0.28, 0.1627, 0.2488, 0.2124, 0.2509, 0.2562, 0.2778, 0.2076, 0.2801, 0.2124, 0.2509, 0.2598, 0.2489, 0.3556, 0.2996, 0.3031, 0.3034, 0.3055, 0.2731, 0.3571, 0.2664, 0.3031, 0.3034, 0.2534, 0.3068, 0.2562, 0.2778, 0.3055, 0.2731, 0.3055, 0.2731, 0.2562, 0.2778, 0.2598, 0.2489, 0.3074, 0.2433, 0.3571, 0.2664, 0.3055, 0.2731, 0.3074, 0.2433, 0.3564, 0.234, 0.2047, 0.1409, 0.186, 0.1171, 0.2246, 0.1039, 0.2333, 0.14, 0.1662, 0.08559, 0.1581, 0.07291, 0.209, 0.0524, 0.2134, 0.06722, 0.2134, 0.06722, 0.209, 0.0524, 0.2676, 0.04368, 0.2681, 0.05962, 0.2333, 0.14, 0.2246, 0.1039, 0.271, 0.09897, 0.2715, 0.1387, 0.2715, 0.1387, 0.271, 0.09897, 0.3159, 0.1015, 0.3083, 0.1366, 0.2681, 0.05962, 0.2676, 0.04368, 0.329, 0.05147, 0.3249, 0.06592, 0.3249, 0.06592, 0.329, 0.05147, 0.3786, 0.06939, 0.3709, 0.08181, 0.3083, 0.1366, 0.3159, 0.1015, 0.3526, 0.1121, 0.3347, 0.1351, 0.3564, 0.234, 0.3074, 0.2433, 0.3085, 0.216, 0.3538, 0.205, 0.3074, 0.2433, 0.2598, 0.2489, 0.2639, 0.2221, 0.3085, 0.216, 0.3085, 0.216, 0.2639, 0.2221, 0.2677, 0.1961, 0.3086, 0.1902, 0.3538, 0.205, 0.3085, 0.216, 0.3086, 0.1902, 0.3492, 0.1785, 0.2598, 0.2489, 0.2124, 0.2509, 0.2187, 0.2234, 0.2639, 0.2221, 0.2124, 0.2509, 0.1627, 0.2488, 0.1714, 0.2192, 0.2187, 0.2234, 0.2187, 0.2234, 0.1714, 0.2192, 0.1823, 0.1906, 0.2258, 0.1967, 0.2639, 0.2221, 0.2187, 0.2234, 0.2258, 0.1967, 0.2677, 0.1961, 0.2677, 0.1961, 0.2258, 0.1967, 0.2319, 0.1689, 0.2704, 0.1687, 0.2258, 0.1967, 0.1823, 0.1906, 0.1946, 0.1624, 0.2319, 0.1689, 0.2319, 0.1689, 0.1946, 0.1624, 0.2047, 0.1409, 0.2333, 0.14, 0.2704, 0.1687, 0.2319, 0.1689, 0.2333, 0.14, 0.2715, 0.1387, 0.3492, 0.1785, 0.3086, 0.1902, 0.3077, 0.164, 0.3422, 0.1536, 0.3086, 0.1902, 0.2677, 0.1961, 0.2704, 0.1687, 0.3077, 0.164, 0.3077, 0.164, 0.2704, 0.1687, 0.2715, 0.1387, 0.3083, 0.1366, 0.3422, 0.1536, 0.3077, 0.164, 0.3083, 0.1366, 0.3347, 0.1351, 0.1627, 0.2488, 0.1066, 0.2411, 0.1181, 0.2068, 0.1714, 0.2192, 0.05941, 0.23, 0.03987, 0.2256, 0.05571, 0.1821, 0.07388, 0.1891, 0.07388, 0.1891, 0.05571, 0.1821, 0.08049, 0.1407, 0.0962, 0.1501, 0.1714, 0.2192, 0.1181, 0.2068, 0.1346, 0.1736, 0.1823, 0.1906, 0.1823, 0.1906, 0.1346, 0.1736, 0.1566, 0.1414, 0.1946, 0.1624, 0.0962, 0.1501, 0.08049, 0.1407, 0.1154, 0.1027, 0.1274, 0.1139, 0.1274, 0.1139, 0.1154, 0.1027, 0.1581, 0.07291, 0.1662, 0.08559, 0.1946, 0.1624, 0.1566, 0.1414, 0.186, 0.1171, 0.2047, 0.1409, 0.5592, 0.747, 0.5363, 0.7363, 0.5554, 0.6464, 0.5732, 0.6495, 0.6869, 0.7469, 0.6741, 0.7344, 0.6627, 0.6557, 0.6739, 0.6494, 0.6741, 0.7344, 0.6563, 0.7209, 0.6504, 0.6638, 0.6627, 0.6557, 0.5902, 0.7219, 0.5723, 0.7349, 0.5843, 0.6561, 0.5967, 0.6645, 0.5893, 0.7437, 0.569, 0.7624, 0.5723, 0.7349, 0.5902, 0.7219, 0.5544, 0.7766, 0.5289, 0.7643, 0.5363, 0.7363, 0.5592, 0.747, 0.6767, 0.7619, 0.657, 0.7427, 0.6563, 0.7209, 0.6741, 0.7344, 0.6906, 0.7766, 0.6767, 0.7619, 0.6741, 0.7344, 0.6869, 0.7469, 0.6739, 0.6494, 0.6627, 0.6557, 0.6576, 0.5627, 0.6683, 0.5562, 0.6627, 0.6557, 0.6504, 0.6638, 0.6459, 0.5707, 0.6576, 0.5627, 0.5967, 0.6645, 0.5843, 0.6561, 0.5907, 0.5625, 0.6025, 0.5709, 0.5843, 0.6561, 0.5732, 0.6495, 0.5802, 0.5558, 0.5907, 0.5625, 0.623, 0.713, 0.5902, 0.7219, 0.5967, 0.6645, 0.6235, 0.6633, 0.6563, 0.7209, 0.623, 0.713, 0.6235, 0.6633, 0.6504, 0.6638, 0.7103, 0.7372, 0.6869, 0.7469, 0.6739, 0.6494, 0.6916, 0.6472, 0.5723, 0.7349, 0.5592, 0.747, 0.5732, 0.6495, 0.5843, 0.6561, 0.6837, 0.5546, 0.6683, 0.5562, 0.6519, 0.438, 0.6651, 0.4352, 0.6459, 0.5707, 0.6242, 0.5701, 0.6251, 0.4661, 0.6435, 0.4657, 0.6242, 0.5701, 0.6025, 0.5709, 0.6067, 0.4655, 0.6251, 0.4661, 0.5802, 0.5558, 0.5648, 0.5535, 0.5857, 0.4346, 0.5988, 0.4376, 0.5732, 0.6495, 0.5554, 0.6464, 0.5648, 0.5535, 0.5802, 0.5558, 0.6235, 0.6633, 0.5967, 0.6645, 0.6025, 0.5709, 0.6242, 0.5701, 0.6504, 0.6638, 0.6235, 0.6633, 0.6242, 0.5701, 0.6459, 0.5707, 0.6916, 0.6472, 0.6739, 0.6494, 0.6683, 0.5562, 0.6837, 0.5546, 0.3433, 0.662, 0.3429, 0.6479, 0.3584, 0.6488, 0.3569, 0.6653, 0.3429, 0.6479, 0.3448, 0.6339, 0.3587, 0.6321, 0.3584, 0.6488, 0.3584, 0.6488, 0.3587, 0.6321, 0.3745, 0.6302, 0.3745, 0.6497, 0.3569, 0.6653, 0.3584, 0.6488, 0.3745, 0.6497, 0.3723, 0.669, 0.5907, 0.5625, 0.5802, 0.5558, 0.5988, 0.4376, 0.6029, 0.4508, 0.6025, 0.5709, 0.5907, 0.5625, 0.6029, 0.4508, 0.6067, 0.4655, 0.6576, 0.5627, 0.6459, 0.5707, 0.6435, 0.4657, 0.6476, 0.4511, 0.6683, 0.5562, 0.6576, 0.5627, 0.6476, 0.4511, 0.6519, 0.438, 0.1431, 0.1284, 0.1274, 0.1139, 0.1662, 0.08559, 0.1765, 0.102, 0.1164, 0.1623, 0.0962, 0.1501, 0.1274, 0.1139, 0.1431, 0.1284, 0.09734, 0.1984, 0.07388, 0.1891, 0.0962, 0.1501, 0.1164, 0.1623, 0.08439, 0.2358, 0.05941, 0.23, 0.07388, 0.1891, 0.09734, 0.1984, 0.3262, 0.08568, 0.3249, 0.06592, 0.3709, 0.08181, 0.3612, 0.09794, 0.6313, 0.2282, 0.6471, 0.2518, 0.6325, 0.2801, 0.5865, 0.239, 0.2193, 0.08651, 0.2134, 0.06722, 0.2681, 0.05962, 0.2597, 0.0807, 0.1765, 0.102, 0.1662, 0.08559, 0.2134, 0.06722, 0.2193, 0.08651, 0.4852, 0.2508, 0.4644, 0.2533, 0.4585, 0.2088, 0.4781, 0.2034, 0.4852, 0.2985, 0.4638, 0.2983, 0.4644, 0.2533, 0.4852, 0.2508, 0.4798, 0.3417, 0.4584, 0.3391, 0.4638, 0.2983, 0.4852, 0.2985, 0.471, 0.3799, 0.4503, 0.3754, 0.4584, 0.3391, 0.4798, 0.3417, 0.4152, 0.09409, 0.4036, 0.1053, 0.3709, 0.08181, 0.3786, 0.06939, 0.4436, 0.1254, 0.4285, 0.1352, 0.4036, 0.1053, 0.4152, 0.09409, 0.464, 0.1615, 0.4465, 0.1694, 0.4285, 0.1352, 0.4436, 0.1254, 0.4781, 0.2034, 0.4585, 0.2088, 0.4465, 0.1694, 0.464, 0.1615, 0.4601, 0.4138, 0.4405, 0.4079, 0.4503, 0.3754, 0.471, 0.3799, 0.4478, 0.4442, 0.4296, 0.4372, 0.4405, 0.4079, 0.4601, 0.4138, 0.4342, 0.4716, 0.4178, 0.4641, 0.4296, 0.4372, 0.4478, 0.4442, 0.4196, 0.4964, 0.4052, 0.4887, 0.4178, 0.4641, 0.4342, 0.4716, 0.08819, 0.4066, 0.06727, 0.4125, 0.05926, 0.3824, 0.08159, 0.378, 0.09636, 0.4333, 0.07695, 0.4403, 0.06727, 0.4125, 0.08819, 0.4066, 0.1056, 0.4583, 0.08804, 0.4659, 0.07695, 0.4403, 0.09636, 0.4333, 0.1157, 0.4818, 0.1001, 0.4897, 0.08804, 0.4659, 0.1056, 0.4583, 0.07709, 0.2748, 0.05194, 0.2724, 0.05941, 0.23, 0.08439, 0.2358, 0.07496, 0.3128, 0.05057, 0.3131, 0.05194, 0.2724, 0.07709, 0.2748, 0.07696, 0.347, 0.05342, 0.3496, 0.05057, 0.3131, 0.07496, 0.3128, 0.08159, 0.378, 0.05926, 0.3824, 0.05342, 0.3496, 0.07696, 0.347, 0.4044, 0.5187, 0.392, 0.5114, 0.4052, 0.4887, 0.4196, 0.4964, 0.3895, 0.5387, 0.3791, 0.5322, 0.392, 0.5114, 0.4044, 0.5187, 0.3761, 0.5562, 0.3672, 0.5507, 0.3791, 0.5322, 0.3895, 0.5387, 0.3654, 0.5707, 0.3576, 0.5662, 0.3672, 0.5507, 0.3761, 0.5562, 0.1266, 0.5043, 0.1129, 0.512, 0.1001, 0.4897, 0.1157, 0.4818, 0.1376, 0.5255, 0.1258, 0.5325, 0.1129, 0.512, 0.1266, 0.5043, 0.1479, 0.5449, 0.1376, 0.5509, 0.1258, 0.5325, 0.1376, 0.5255, 0.1562, 0.5615, 0.1471, 0.5664, 0.1376, 0.5509, 0.1479, 0.5449, 0.162, 0.5742, 0.1536, 0.5782, 0.1471, 0.5664, 0.1562, 0.5615, 0.1656, 0.5828, 0.1575, 0.5864, 0.1536, 0.5782, 0.162, 0.5742, 0.1688, 0.5902, 0.1605, 0.5938, 0.1575, 0.5864, 0.1656, 0.5828, 0.03615, 0.8986, 0.03002, 0.9086, 0.0216, 0.9028, 0.02712, 0.8939, 0.0833, 0.6952, 0.07724, 0.679, 0.1079, 0.6692, 0.1117, 0.688, 0.06274, 0.7028, 0.05593, 0.6893, 0.07724, 0.679, 0.0833, 0.6952, 0.04736, 0.7096, 0.04075, 0.6982, 0.05593, 0.6893, 0.06274, 0.7028, 0.03547, 0.7153, 0.02947, 0.7056, 0.04075, 0.6982, 0.04736, 0.7096, 0.07539, 0.9516, 0.08069, 0.9376, 0.1168, 0.9512, 0.1145, 0.9676, 0.05213, 0.9382, 0.0581, 0.9264, 0.08069, 0.9376, 0.07539, 0.9516, 0.03614, 0.9265, 0.04196, 0.9166, 0.0581, 0.9264, 0.05213, 0.9382, 0.02471, 0.917, 0.03002, 0.9086, 0.04196, 0.9166, 0.03614, 0.9265, 0.2044, 0.9222, 0.2412, 0.9015, 0.2528, 0.9159, 0.2117, 0.9418, 0.2412, 0.9015, 0.2673, 0.8748, 0.2812, 0.8839, 0.2528, 0.9159, 0.1188, 0.9303, 0.1306, 0.932, 0.1168, 0.9512, 0.1615, 0.9364, 0.1769, 0.9313, 0.192, 0.9494, 0.1645, 0.96, 0.358, 0.5818, 0.351, 0.5781, 0.3576, 0.5662, 0.3654, 0.5707, 0.3537, 0.5896, 0.3469, 0.5864, 0.351, 0.5781, 0.358, 0.5818, 0.3507, 0.5969, 0.3437, 0.5936, 0.3469, 0.5864, 0.3537, 0.5896, 0.0243, 0.6974, 0.02947, 0.7056, 0.02149, 0.7109, 0.01676, 0.7036, 0.1501, 0.6488, 0.1996, 0.6562, 0.1956, 0.6708, 0.1497, 0.6647, 0.1049, 0.6539, 0.1501, 0.6488, 0.1497, 0.6647, 0.1079, 0.6692, 0.2441, 0.6759, 0.279, 0.7059, 0.2692, 0.7146, 0.2371, 0.6879, 0.1996, 0.6562, 0.2441, 0.6759, 0.2371, 0.6879, 0.1956, 0.6708, 0.3044, 0.746, 0.2917, 0.7514, 0.2692, 0.7146, 0.279, 0.7059, 0.3171, 0.7959, 0.3024, 0.797, 0.2917, 0.7514, 0.3044, 0.746, 0.3117, 0.8473, 0.2983, 0.8438, 0.3024, 0.797, 0.3171, 0.7959, 0.2924, 0.8912, 0.2812, 0.8839, 0.2983, 0.8438, 0.3117, 0.8473, 0.6534, 0.1422, 0.6341, 0.1399, 0.6576, 0.1004, 0.677, 0.108, 0.6496, 0.1705, 0.6319, 0.1985, 0.5846, 0.1892, 0.6341, 0.1399, 0.6313, 0.2125, 0.6313, 0.2282, 0.5865, 0.239, 0.5819, 0.2147, 0.6632, 0.1648, 0.6496, 0.1705, 0.6341, 0.1399, 0.6534, 0.1422, 0.7114, 0.0524, 0.68, 0.05899, 0.6842, 0.02615, 0.7222, 0.0251, 0.5865, 0.239, 0.6325, 0.2801, 0.6587, 0.317, 0.6823, 0.3533, 0.5574, 0.238, 0.6341, 0.1399, 0.5846, 0.1892, 0.5486, 0.198, 0.68, 0.05899, 0.6576, 0.1004, 0.5819, 0.2147, 0.5865, 0.239, 0.5574, 0.238, 0.5546, 0.2176, 0.7651, 0.4231, 0.7963, 0.442, 0.7941, 0.6529, 0.7636, 0.6567, 0.5574, 0.238, 0.6823, 0.3533, 0.6891, 0.3838, 0.5403, 0.2437, 0.68, 0.05899, 0.5486, 0.198, 0.5292, 0.195, 0.6842, 0.02615, 0.5546, 0.2176, 0.5574, 0.238, 0.5403, 0.2437, 0.5314, 0.22, 0.677, 0.108, 0.6576, 0.1004, 0.68, 0.05899, 0.7114, 0.0524, 0.6587, 0.317, 0.6747, 0.3069, 0.71, 0.3555, 0.6823, 0.3533, 0.5486, 0.198, 0.5546, 0.2176, 0.5314, 0.22, 0.5292, 0.195, 0.7334, 0.4379, 0.7651, 0.4231, 0.7636, 0.6567, 0.7334, 0.6432, 0.5846, 0.1892, 0.5819, 0.2147, 0.5546, 0.2176, 0.5486, 0.198, 0.6823, 0.3533, 0.71, 0.3555, 0.7222, 0.3795, 0.6891, 0.3838, 0.6471, 0.2518, 0.6603, 0.2569, 0.6501, 0.2771, 0.6325, 0.2801, 0.6319, 0.1985, 0.6313, 0.2125, 0.5819, 0.2147, 0.5846, 0.1892, 0.6325, 0.2801, 0.6501, 0.2771, 0.6747, 0.3069, 0.6587, 0.317, 0.1589, 0.9143, 0.1978, 0.9044, 0.2044, 0.9222, 0.1769, 0.9313, 0.1599, 0.923, 0.1214, 0.9113, 0.1589, 0.9143, 0.1599, 0.923, 0.1306, 0.932, 0.1188, 0.9303, 0.2311, 0.8887, 0.2548, 0.8666, 0.2673, 0.8748, 0.2412, 0.9015, 0.1978, 0.9044, 0.2311, 0.8887, 0.2412, 0.9015, 0.2044, 0.9222, 0.04162, 0.7246, 0.03547, 0.7153, 0.04736, 0.7096, 0.05398, 0.7203, 0.05398, 0.7203, 0.04736, 0.7096, 0.06274, 0.7028, 0.06937, 0.7153, 0.06937, 0.7153, 0.06274, 0.7028, 0.0833, 0.6952, 0.08903, 0.7099, 0.08903, 0.7099, 0.0833, 0.6952, 0.1117, 0.688, 0.1152, 0.7047, 0.04246, 0.889, 0.03615, 0.8986, 0.02712, 0.8939, 0.03289, 0.8852, 0.1774, 0.5874, 0.1688, 0.5902, 0.1656, 0.5828, 0.1744, 0.5794, 0.1744, 0.5794, 0.1656, 0.5828, 0.162, 0.5742, 0.1708, 0.57, 0.1708, 0.57, 0.162, 0.5742, 0.1562, 0.5615, 0.1655, 0.5563, 0.1655, 0.5563, 0.1562, 0.5615, 0.1479, 0.5449, 0.158, 0.5386, 0.158, 0.5386, 0.1479, 0.5449, 0.1376, 0.5255, 0.1488, 0.5185, 0.1488, 0.5185, 0.1376, 0.5255, 0.1266, 0.5043, 0.1393, 0.4968, 0.1393, 0.4968, 0.1266, 0.5043, 0.1157, 0.4818, 0.1302, 0.4742, 0.102, 0.3737, 0.08159, 0.378, 0.07696, 0.347, 0.09844, 0.3444, 0.09844, 0.3444, 0.07696, 0.347, 0.07496, 0.3128, 0.0973, 0.3123, 0.0973, 0.3123, 0.07496, 0.3128, 0.07709, 0.2748, 0.09975, 0.277, 0.09975, 0.277, 0.07709, 0.2748, 0.08439, 0.2358, 0.1066, 0.2411, 0.1302, 0.4742, 0.1157, 0.4818, 0.1056, 0.4583, 0.1217, 0.4509, 0.1217, 0.4509, 0.1056, 0.4583, 0.09636, 0.4333, 0.1141, 0.4266, 0.1141, 0.4266, 0.09636, 0.4333, 0.08819, 0.4066, 0.1074, 0.401, 0.1074, 0.401, 0.08819, 0.4066, 0.08159, 0.378, 0.102, 0.3737, 0.186, 0.1171, 0.1765, 0.102, 0.2193, 0.08651, 0.2246, 0.1039, 0.2246, 0.1039, 0.2193, 0.08651, 0.2597, 0.0807, 0.271, 0.09897, 0.3159, 0.1015, 0.3262, 0.08568, 0.3612, 0.09794, 0.3526, 0.1121, 0.1066, 0.2411, 0.08439, 0.2358, 0.09734, 0.1984, 0.1181, 0.2068, 0.1181, 0.2068, 0.09734, 0.1984, 0.1164, 0.1623, 0.1346, 0.1736, 0.1346, 0.1736, 0.1164, 0.1623, 0.1431, 0.1284, 0.1566, 0.1414, 0.1566, 0.1414, 0.1431, 0.1284, 0.1765, 0.102, 0.186, 0.1171, 0.4644, 0.2533, 0.4384, 0.2562, 0.4335, 0.2153, 0.4585, 0.2088, 0.4638, 0.2983, 0.438, 0.2978, 0.4384, 0.2562, 0.4644, 0.2533, 0.4584, 0.3391, 0.4336, 0.336, 0.438, 0.2978, 0.4638, 0.2983, 0.4503, 0.3754, 0.4269, 0.3704, 0.4336, 0.336, 0.4584, 0.3391, 0.4036, 0.1053, 0.3891, 0.1193, 0.3612, 0.09794, 0.3709, 0.08181, 0.4285, 0.1352, 0.4093, 0.1476, 0.3891, 0.1193, 0.4036, 0.1053, 0.4465, 0.1694, 0.4237, 0.1792, 0.4093, 0.1476, 0.4285, 0.1352, 0.4585, 0.2088, 0.4335, 0.2153, 0.4237, 0.1792, 0.4465, 0.1694, 0.4405, 0.4079, 0.4186, 0.4014, 0.4269, 0.3704, 0.4503, 0.3754, 0.4296, 0.4372, 0.4095, 0.4298, 0.4186, 0.4014, 0.4405, 0.4079, 0.4178, 0.4641, 0.3996, 0.456, 0.4095, 0.4298, 0.4296, 0.4372, 0.4052, 0.4887, 0.3891, 0.4805, 0.3996, 0.456, 0.4178, 0.4641, 0.392, 0.5114, 0.3781, 0.5035, 0.3891, 0.4805, 0.4052, 0.4887, 0.3791, 0.5322, 0.3671, 0.525, 0.3781, 0.5035, 0.392, 0.5114, 0.3672, 0.5507, 0.3569, 0.5445, 0.3671, 0.525, 0.3791, 0.5322, 0.3576, 0.5662, 0.3485, 0.5612, 0.3569, 0.5445, 0.3672, 0.5507, 0.08069, 0.9376, 0.08712, 0.9208, 0.1188, 0.9303, 0.1168, 0.9512, 0.0581, 0.9264, 0.06516, 0.9123, 0.08712, 0.9208, 0.08069, 0.9376, 0.04196, 0.9166, 0.04875, 0.9048, 0.06516, 0.9123, 0.0581, 0.9264, 0.03002, 0.9086, 0.03615, 0.8986, 0.04875, 0.9048, 0.04196, 0.9166, 0.351, 0.5781, 0.3426, 0.574, 0.3485, 0.5612, 0.3576, 0.5662, 0.3469, 0.5864, 0.3388, 0.5826, 0.3426, 0.574, 0.351, 0.5781, 0.3437, 0.5936, 0.3354, 0.5899, 0.3388, 0.5826, 0.3469, 0.5864, 0.02947, 0.7056, 0.03547, 0.7153, 0.02689, 0.7196, 0.02149, 0.7109, 0.1497, 0.6647, 0.1956, 0.6708, 0.1907, 0.6893, 0.1494, 0.6843, 0.1079, 0.6692, 0.1497, 0.6647, 0.1494, 0.6843, 0.1117, 0.688, 0.2371, 0.6879, 0.2692, 0.7146, 0.257, 0.7255, 0.2281, 0.7032, 0.1956, 0.6708, 0.2371, 0.6879, 0.2281, 0.7032, 0.1907, 0.6893, 0.2917, 0.7514, 0.2756, 0.7581, 0.257, 0.7255, 0.2692, 0.7146, 0.3024, 0.797, 0.2841, 0.7983, 0.2756, 0.7581, 0.2917, 0.7514, 0.2983, 0.8438, 0.2813, 0.8394, 0.2841, 0.7983, 0.3024, 0.797, 0.2812, 0.8839, 0.2673, 0.8748, 0.2813, 0.8394, 0.2983, 0.8438, 0.1599, 0.923, 0.1769, 0.9313, 0.1615, 0.9364, 0.1987, 0.9642, 0.192, 0.9494, 0.2117, 0.9418, 0.2181, 0.9566, 0.1306, 0.932, 0.1599, 0.923, 0.1615, 0.9364, 0.1168, 0.9512, 0.1306, 0.932, 0.1615, 0.9364, 0.1645, 0.96, 0.192, 0.9494, 0.1769, 0.9313, 0.2044, 0.9222, 0.2117, 0.9418])
me_cube.materials.append(mat_p_body)
me_cube.use_mirror_vertex_groups = False
me_cube.update()
arm_armature = bpy.data.armatures.new('Armature')  # bones are not reproduced

# ---- objects
ob_cube = bpy.data.objects.new('Cube', me_cube)
ob_light = bpy.data.objects.new('Light', light_light)
ob_camera = bpy.data.objects.new('Camera', cam_camera)
ob_armature = bpy.data.objects.new('Armature', arm_armature)

# ---- transforms, parenting, visibility, modifiers, constraints
ob_cube.parent = ob_armature
ob_cube.location = (0.0, 0.0, 3.329)
ob_cube.lock_rotations_4d = False
ob_cube.empty_display_type = 'ARROWS'
ob_cube.lineart.crease_threshold = 0.0
_vg = ob_cube.vertex_groups.new(name='body')
for _i, _w in zip([9, 10, 11, 12, 13, 14, 15, 35, 36, 39, 40, 41, 42, 43, 44, 45, 46, 47, 48, 49, 50, 51, 52, 53, 66, 67, 68, 69, 70, 71, 72, 73, 74, 75, 106, 107, 112, 113, 114, 115, 116, 117, 118, 119, 120, 121, 122, 123, 124, 125, 126, 127, 128, 129, 130, 131, 132, 133, 134, 135, 178, 179, 180, 181, 182, 183, 184, 185, 186, 187, 188, 189, 190, 191, 192, 193, 194, 195, 196, 197, 198, 199, 200, 201, 202, 203, 204, 205, 206, 207, 208, 209, 210, 211, 245, 246, 247, 248, 249, 250, 251, 252, 253, 254, 255, 256, 257, 258, 259, 260, 261, 262, 263, 264, 265, 266, 267, 268, 269, 270, 271, 313, 314, 315, 316, 317, 318, 319, 320, 330, 331, 332, 333, 334, 335, 336, 354, 355, 356, 357, 358, 359, 360, 361, 362, 363, 364, 365, 366, 367, 368, 387, 388, 389, 390, 408, 409, 410, 411, 412, 413, 414, 415, 416, 417, 418, 419, 420, 421, 422, 427, 428, 429, 430, 440, 441, 442, 443, 444, 445, 446], [0.02055, 0.1229, 0.1997, 0.544, 0.6183, 0.6746, 0.1613, 0.006322, 0.04146, 0.1456, 0.1233, 0.2306, 0.05779, 0.08764, 0.6226, 0.5287, 0.6377, 0.2714, 0.4853, 0.1841, 0.7195, 0.3685, 0.3489, 0.7224, 0.2669, 0.05978, 0.1042, 0.06385, 0.4725, 0.5148, 0.3303, 0.284, 0.5642, 0.7403, 0.002449, 0.03274, 0.1311, 0.1669, 0.1192, 0.2182, 0.08454, 0.02682, 0.05705, 0.1321, 0.6066, 0.6191, 0.5331, 0.6412, 0.425, 0.1803, 0.3065, 0.5954, 0.5494, 0.1077, 0.7048, 0.2051, 0.5471, 0.2216, 0.6706, 0.7161, 0.008051, 0.1792, 0.4094, 0.2631, 0.03279, 0.08577, 0.05722, 0.06962, 0.09639, 0.1548, 0.02433, 0.05916, 0.09787, 0.07413, 0.5897, 0.469, 0.4129, 0.3452, 0.5172, 0.6153, 0.2168, 0.2928, 0.5226, 0.3701, 0.576, 0.2592, 0.05632, 0.6378, 0.6783, 0.3348, 0.4803, 0.6629, 0.7632, 0.7413, 0.001298, 0.1744, 0.4155, 0.02847, 0.08256, 0.06385, 0.1446, 0.04113, 0.02295, 0.08899, 0.1123, 0.59, 0.3715, 0.3331, 0.6198, 0.2476, 0.1936, 0.4586, 0.5505, 0.5384, 0.02257, 0.5952, 0.6747, 0.6196, 0.2386, 0.6712, 0.7548, 0.004145, 0.03757, 0.1202, 0.2244, 0.531, 0.6432, 0.7188, 0.3445, 0.2633, 0.05791, 0.1005, 0.4695, 0.5179, 0.1255, 0.7445, 0.005357, 0.1754, 0.4127, 0.02993, 0.08333, 0.0669, 0.1499, 0.5953, 0.4139, 0.3385, 0.6198, 0.5711, 0.1043, 0.6699, 0.764, 0.002644, 0.1185, 0.5331, 0.7131, 0.002944, 0.1735, 0.4147, 0.02821, 0.08202, 0.06481, 0.1462, 0.5973, 0.3999, 0.3343, 0.6217, 0.5489, 0.06792, 0.6734, 0.7613, 0.03438, 0.2199, 0.6451, 0.2904, 0.2619, 0.05687, 0.09762, 0.4789, 0.5183, 0.1207, 0.7454]): _vg.add([_i], _w, 'REPLACE')
_vg = ob_cube.vertex_groups.new(name='spine')
for _i, _w in zip([1, 6, 7, 8, 9, 10, 11, 12, 13, 14, 25, 26, 30, 31, 32, 33, 34, 35, 36, 37, 38, 39, 40, 41, 42, 43, 44, 45, 46, 47, 48, 50, 52, 53, 57, 63, 64, 65, 66, 67, 68, 69, 70, 71, 72, 74, 75, 90, 91, 96, 98, 99, 100, 101, 102, 103, 104, 105, 106, 107, 108, 109, 110, 111, 112, 113, 114, 115, 116, 117, 118, 119, 120, 121, 122, 123, 124, 125, 126, 127, 128, 130, 132, 134, 135, 146, 147, 148, 156, 159, 163, 164, 165, 170, 171, 172, 173, 174, 175, 176, 177, 178, 179, 180, 181, 182, 183, 184, 185, 186, 187, 188, 189, 190, 191, 192, 193, 195, 196, 197, 198, 199, 200, 201, 205, 206, 207, 208, 209, 210, 211, 220, 221, 228, 230, 232, 233, 234, 235, 240, 241, 242, 243, 244, 245, 246, 247, 248, 249, 250, 251, 252, 253, 254, 255, 256, 258, 259, 260, 261, 262, 263, 264, 266, 267, 268, 269, 270, 271, 279, 309, 310, 311, 312, 313, 314, 315, 316, 317, 318, 319, 323, 327, 328, 329, 330, 331, 332, 333, 334, 336, 341, 342, 345, 347, 349, 350, 351, 352, 353, 354, 355, 356, 357, 358, 359, 360, 361, 363, 364, 367, 368, 385, 386, 387, 388, 389, 390, 395, 396, 399, 401, 403, 404, 405, 406, 407, 408, 409, 410, 411, 412, 413, 414, 415, 417, 418, 419, 421, 422, 425, 426, 427, 428, 429, 433, 437, 438, 439, 440, 441, 442, 443, 444, 446], [0.004166, 0.07263, 0.06447, 0.4668, 0.4572, 0.7412, 0.6461, 0.3976, 0.1508, 0.06383, 0.05016, 0.04031, 0.1902, 0.1854, 0.0221, 0.03263, 0.1347, 0.6555, 0.6454, 0.1821, 0.1738, 0.6614, 0.7764, 0.6422, 0.6733, 0.6394, 0.2321, 0.4313, 0.1322, 0.658, 0.3842, 0.05717, 0.04828, 0.1516, 0.0784, 0.08623, 0.4438, 0.4455, 0.6792, 0.7596, 0.7112, 0.5121, 0.02702, 0.3549, 0.5564, 0.09049, 0.177, 0.0296, 0.02072, 0.006686, 0.1294, 0.1216, 0.008406, 0.04184, 0.01738, 0.05212, 0.2114, 0.2085, 0.6126, 0.6003, 0.1121, 0.2939, 0.2857, 0.1032, 0.695, 0.6493, 0.7736, 0.6506, 0.7242, 0.5872, 0.5678, 0.6671, 0.2977, 0.1888, 0.4244, 0.1328, 0.5212, 0.7226, 0.5628, 0.2449, 0.03843, 0.05863, 0.09115, 0.2445, 0.09323, 0.05902, 0.05892, 0.1113, 0.02221, 0.01522, 0.06742, 0.02783, 0.05851, 0.06563, 0.1193, 0.0651, 0.2981, 0.5648, 0.3349, 0.2971, 0.3267, 0.5637, 0.747, 0.5506, 0.6805, 0.719, 0.779, 0.7432, 0.6936, 0.6995, 0.6965, 0.3114, 0.5588, 0.6202, 0.541, 0.07705, 0.03147, 0.5347, 0.3551, 0.2205, 0.6436, 0.6158, 0.3639, 0.5038, 0.1477, 0.1203, 0.0421, 0.06851, 0.2817, 0.1045, 0.1672, 0.04108, 0.08019, 0.008429, 0.001603, 0.01715, 0.03658, 0.1252, 0.1339, 0.05091, 0.08706, 0.2075, 0.4985, 0.1991, 0.4908, 0.7477, 0.5432, 0.6914, 0.7707, 0.6672, 0.6964, 0.3673, 0.3786, 0.656, 0.6275, 0.07841, 0.5468, 0.2203, 0.6114, 0.684, 0.4644, 0.3086, 0.0085, 0.1164, 0.1907, 0.07256, 0.01425, 0.2678, 0.1007, 0.0157, 0.04771, 0.03768, 0.168, 0.1619, 0.6524, 0.6426, 0.7798, 0.6495, 0.4296, 0.1311, 0.05639, 0.07369, 0.08077, 0.4315, 0.4323, 0.6835, 0.7606, 0.7142, 0.02408, 0.354, 0.1716, 0.05657, 0.1022, 0.02103, 0.01364, 0.0628, 0.1094, 0.2681, 0.5581, 0.2641, 0.5567, 0.7513, 0.5483, 0.7183, 0.7814, 0.694, 0.7018, 0.07608, 0.5429, 0.2192, 0.2742, 0.1017, 0.04032, 0.1471, 0.6368, 0.7791, 0.4268, 0.05671, 0.05186, 0.09115, 0.01614, 0.008827, 0.05764, 0.09803, 0.2368, 0.534, 0.2313, 0.5313, 0.7518, 0.546, 0.7084, 0.7786, 0.6849, 0.7019, 0.07642, 0.5472, 0.2191, 0.002162, 0.2688, 0.09994, 0.03079, 0.1403, 0.6267, 0.6526, 0.1312, 0.06686, 0.07341, 0.3961, 0.3938, 0.6841, 0.7549, 0.7103, 0.02681, 0.3546, 0.1676]): _vg.add([_i], _w, 'REPLACE')
_vg = ob_cube.vertex_groups.new(name='shoulder.L')
for _i, _w in zip([1, 3, 4, 5, 6, 7, 8, 9, 10, 11, 16, 17, 21, 24, 25, 26, 27, 28, 29, 30, 31, 32, 33, 34, 35, 36, 37, 38, 39, 40, 41, 42, 43, 47, 48, 57, 59, 60, 61, 62, 63, 64, 65, 66, 67, 68, 69, 71, 72, 76, 77, 78, 79, 82, 84, 88, 89, 90, 91, 92, 93, 94, 95, 96, 97, 98, 99, 100, 101, 102, 103, 104, 105, 106, 107, 108, 109, 110, 111, 112, 113, 114, 115, 116, 117, 118, 119, 125, 126, 141, 145, 146, 147, 148, 151, 152, 153, 154, 155, 156, 157, 158, 159, 160, 161, 162, 163, 164, 165, 166, 167, 168, 169, 170, 171, 172, 173, 174, 175, 176, 177, 178, 179, 181, 182, 183, 184, 185, 186, 187, 188, 189, 190, 191, 195, 196, 198, 199, 200, 201, 215, 216, 219, 220, 221, 222, 224, 225, 226, 227, 228, 229, 230, 231, 232, 233, 234, 235, 236, 237, 238, 239, 240, 241, 242, 243, 244, 245, 246, 248, 249, 250, 251, 252, 253, 254, 255, 258, 260, 261, 272, 274, 276, 277, 278, 279, 280, 305, 307, 309, 310, 311, 312, 313, 314, 315, 316, 323, 325, 326, 327, 328, 329, 330, 331, 332, 334, 340, 341, 342, 343, 345, 346, 347, 348, 349, 350, 351, 352, 353, 354, 355, 357, 358, 359, 360, 363, 383, 385, 386, 387, 388, 394, 395, 396, 397, 399, 400, 401, 402, 403, 404, 405, 406, 407, 408, 409, 411, 412, 413, 414, 417, 423, 425, 426, 427, 428, 433, 435, 436, 437, 438, 439, 440, 441, 442, 444, 454, 455, 456, 457, 458], [0.2662, 0.2644, 0.05702, 0.05531, 0.6652, 0.6861, 0.3549, 0.3592, 0.08441, 0.08201, 0.05986, 0.05194, 0.05299, 0.3014, 0.2186, 0.2109, 0.1411, 0.1395, 0.821, 0.4404, 0.4464, 0.421, 0.4186, 0.3195, 0.2264, 0.222, 0.6466, 0.6723, 0.1055, 0.06628, 0.06327, 0.1786, 0.1776, 0.02047, 0.01928, 0.296, 0.1522, 0.1292, 0.1254, 0.4936, 0.3042, 0.3794, 0.3823, 0.00973, 0.1263, 0.1216, 0.2389, 0.008337, 0.03558, 0.05921, 0.05848, 0.0546, 0.009897, 0.01345, 0.05168, 0.291, 0.2913, 0.2347, 0.2303, 0.09356, 0.1991, 0.1973, 0.09203, 0.7664, 0.7886, 0.5556, 0.5729, 0.3331, 0.5621, 0.3342, 0.5496, 0.4565, 0.459, 0.261, 0.2611, 0.7066, 0.5243, 0.5281, 0.7315, 0.1019, 0.1007, 0.0694, 0.06669, 0.1237, 0.2546, 0.2555, 0.1217, 0.05615, 0.05417, 0.007003, 0.01535, 0.2502, 0.3521, 0.3583, 0.01307, 0.2195, 0.1488, 0.09945, 0.1491, 0.1732, 0.1311, 0.08972, 0.1678, 0.08612, 0.1279, 0.8705, 0.6938, 0.1032, 0.7357, 0.3876, 0.4699, 0.6595, 0.4742, 0.2594, 0.3615, 0.3532, 0.453, 0.2975, 0.5002, 0.4614, 0.5158, 0.2954, 0.04193, 0.01063, 0.1701, 0.09245, 0.1377, 0.1651, 0.1347, 0.08857, 0.3532, 0.2397, 0.1597, 0.2403, 0.0379, 0.009601, 0.06837, 0.03105, 0.001455, 0.03093, 0.005833, 0.01353, 0.01523, 0.2833, 0.4673, 0.01144, 0.2137, 0.2135, 0.09737, 0.09784, 0.1807, 0.08853, 0.1768, 0.08558, 0.8419, 0.8186, 0.4825, 0.4742, 0.3728, 0.3715, 0.622, 0.6346, 0.2873, 0.4592, 0.5767, 0.3613, 0.5961, 0.3665, 0.04471, 0.1901, 0.09862, 0.1879, 0.09555, 0.3787, 0.3756, 0.156, 0.1553, 0.04096, 0.06464, 0.06573, 0.08279, 0.3346, 0.287, 0.5758, 0.5481, 0.1761, 0.1363, 0.05288, 0.05215, 0.2216, 0.2143, 0.4722, 0.4819, 0.2303, 0.2264, 0.06594, 0.0632, 0.3, 0.1302, 0.126, 0.3071, 0.3948, 0.3989, 0.008852, 0.1268, 0.1224, 0.008148, 0.006029, 0.2537, 0.3674, 0.01188, 0.1756, 0.08944, 0.1699, 0.08562, 0.262, 0.3692, 0.4888, 0.3055, 0.5007, 0.3041, 0.04107, 0.1717, 0.09235, 0.1671, 0.08872, 0.03769, 0.05407, 0.2283, 0.5106, 0.2434, 0.06707, 0.005545, 0.2661, 0.4005, 0.01146, 0.179, 0.08927, 0.1742, 0.08567, 0.2728, 0.3982, 0.5314, 0.3292, 0.5462, 0.3295, 0.04204, 0.1792, 0.09464, 0.1753, 0.09122, 0.03879, 0.05172, 0.2224, 0.5237, 0.2407, 0.06443, 0.3191, 0.1315, 0.1275, 0.3242, 0.4344, 0.4425, 0.009091, 0.131, 0.1271, 0.00859, 0.01145, 0.0423, 0.004966, 0.007332, 0.004897]): _vg.add([_i], _w, 'REPLACE')
_vg = ob_cube.vertex_groups.new(name='upperarm.L')
for _i, _w in zip([6, 8, 9, 10, 11, 29, 34, 35, 36, 37, 38, 39, 42, 43, 64, 65, 67, 68, 69, 96, 97, 104, 105, 106, 107, 108, 109, 110, 111, 112, 113, 116, 117, 118, 119, 125, 162, 163, 164, 165, 174, 175, 177, 178, 182, 184, 185, 186, 188, 189, 190, 191, 198, 232, 233, 234, 235, 242, 243, 244, 245, 248, 249, 250, 251, 252, 253, 254, 255, 260, 261, 272, 274, 275, 276, 277, 278, 279, 280, 281, 282, 283, 284, 285, 286, 287, 288, 294, 313, 314, 328, 329, 331, 332, 352, 354, 357, 359, 387, 405, 406, 408, 411, 412, 413, 414, 427, 438, 439, 441, 442], [0.009192, 0.1251, 0.1188, 0.02425, 0.01984, 0.03122, 0.5255, 0.02157, 0.01485, 0.09137, 0.07906, 0.06547, 0.0734, 0.07064, 0.01259, 0.003908, 0.007605, 0.002893, 0.1727, 0.01971, 0.008666, 0.3012, 0.2984, 0.05617, 0.05295, 0.05107, 0.1238, 0.1255, 0.03449, 0.05535, 0.0535, 0.05288, 0.09853, 0.09478, 0.05054, 0.0004417, 0.09154, 0.1987, 0.8517, 0.1729, 0.02086, 0.04194, 0.03051, 0.01319, 0.01627, 0.03057, 0.01053, 0.02589, 0.2891, 0.1294, 0.1058, 0.1277, 0.0306, 0.0488, 0.05977, 0.3688, 0.3667, 0.01434, 0.05566, 0.003155, 0.05255, 0.04864, 0.01278, 0.04305, 0.008889, 0.1946, 0.1967, 0.08489, 0.08314, 0.01763, 0.02082, 0.9138, 0.6353, 0.9921, 0.6847, 0.4018, 0.4239, 0.7857, 0.8351, 0.9921, 0.9772, 0.994, 0.9851, 0.985, 0.9777, 0.9817, 0.9907, 0.01924, 0.0258, 0.01901, 0.01519, 0.006162, 0.01006, 0.005288, 0.02483, 0.01712, 0.01977, 0.01395, 0.0391, 0.004863, 0.0378, 0.03021, 0.03066, 0.004395, 0.02464, 0.0004854, 0.0322, 0.02459, 0.0146, 0.01794, 0.01297]): _vg.add([_i], _w, 'REPLACE')
_vg = ob_cube.vertex_groups.new(name='lowerarm.L')
for _i, _w in zip([273, 286, 289, 290, 291, 292, 293, 294, 295, 296, 297, 298, 299, 300, 301, 302, 303, 304], [0.9956, 0.001512, 0.9834, 0.9936, 0.9928, 1.001, 0.9983, 0.9653, 0.9777, 1.001, 1.0, 1.001, 0.9999, 1.001, 1.001, 1.001, 0.9992, 0.9988]): _vg.add([_i], _w, 'REPLACE')
_vg = ob_cube.vertex_groups.new(name='spine.001')
for _i, _w in zip([0, 1, 2, 3, 4, 5, 6, 7, 8, 16, 17, 18, 19, 20, 21, 22, 23, 24, 25, 26, 27, 28, 29, 30, 31, 32, 33, 35, 36, 37, 38, 54, 55, 56, 57, 58, 59, 60, 61, 62, 63, 64, 65, 76, 77, 78, 79, 80, 81, 82, 83, 84, 85, 86, 87, 88, 89, 90, 91, 92, 93, 94, 95, 96, 97, 98, 99, 100, 101, 102, 103, 106, 107, 108, 109, 110, 111, 136, 137, 138, 139, 140, 141, 142, 143, 144, 145, 146, 147, 148, 149, 150, 151, 152, 153, 154, 155, 156, 157, 158, 159, 160, 161, 162, 163, 165, 166, 167, 168, 169, 170, 171, 172, 173, 174, 175, 176, 177, 178, 182, 185, 212, 213, 214, 215, 216, 217, 218, 219, 220, 221, 222, 223, 224, 225, 226, 227, 228, 229, 230, 231, 232, 233, 236, 237, 238, 239, 240, 241, 242, 243, 244, 245, 248, 305, 306, 307, 308, 309, 310, 311, 312, 313, 314, 321, 322, 323, 324, 325, 326, 327, 328, 329, 337, 338, 339, 340, 341, 342, 343, 344, 345, 346, 347, 348, 349, 350, 351, 352, 353, 354, 357, 359, 383, 384, 385, 386, 387, 391, 392, 393, 394, 395, 396, 397, 398, 399, 400, 401, 402, 403, 404, 405, 406, 407, 408, 411, 413, 423, 424, 425, 426, 427, 431, 432, 433, 434, 435, 436, 437, 438, 439, 454, 455, 456, 457, 458], [0.9925, 0.6946, 0.9936, 0.7014, 0.9342, 0.937, 0.2274, 0.2188, 0.002689, 0.9334, 0.9368, 0.982, 0.9801, 0.9956, 0.9362, 0.9947, 0.9944, 0.6742, 0.7166, 0.7302, 0.8377, 0.8418, 0.1278, 0.3148, 0.3095, 0.5266, 0.5215, 0.04988, 0.03874, 0.07011, 0.061, 0.9982, 0.9828, 0.9807, 0.6025, 0.9795, 0.833, 0.8384, 0.8451, 0.4738, 0.5855, 0.1254, 0.1165, 0.9334, 0.9347, 0.9347, 0.9658, 0.9901, 0.9887, 0.9633, 0.9951, 0.9392, 0.9945, 0.9938, 0.9939, 0.6799, 0.6827, 0.7126, 0.7226, 0.8922, 0.7712, 0.7767, 0.8954, 0.1684, 0.1573, 0.2824, 0.2746, 0.6244, 0.3709, 0.617, 0.3743, 0.03098, 0.02163, 0.1236, 0.03404, 0.02303, 0.1144, 0.9971, 0.9974, 0.9978, 0.9913, 0.9832, 0.9661, 0.9812, 0.9898, 0.9802, 0.9634, 0.6732, 0.5712, 0.4974, 0.9805, 0.9894, 0.9619, 0.7609, 0.8359, 0.8902, 0.8342, 0.7797, 0.8415, 0.8893, 0.7894, 0.8951, 0.8479, 0.01273, 0.02069, 0.004906, 0.5839, 0.4893, 0.3025, 0.4901, 0.6563, 0.4861, 0.5623, 0.2021, 0.07833, 0.1038, 0.193, 0.09529, 0.07106, 0.01499, 0.00672, 0.9964, 0.997, 0.9911, 0.9673, 0.9643, 0.9899, 0.9891, 0.9631, 0.6567, 0.4298, 0.9634, 0.9893, 0.7636, 0.7659, 0.8919, 0.8905, 0.7803, 0.8936, 0.7884, 0.8988, 0.07217, 0.07575, 0.5965, 0.5938, 0.3292, 0.3234, 0.6459, 0.4294, 0.1713, 0.06392, 0.1619, 0.05755, 0.00275, 0.9358, 0.9957, 0.9374, 0.9945, 0.7151, 0.7285, 0.3177, 0.3132, 0.04675, 0.0362, 0.9982, 0.9832, 0.6049, 0.9799, 0.8377, 0.8452, 0.5897, 0.1224, 0.1139, 0.9971, 0.9977, 0.9915, 0.9667, 0.6729, 0.5015, 0.9627, 0.9896, 0.7781, 0.89, 0.7882, 0.8961, 0.6572, 0.4921, 0.1987, 0.07614, 0.1898, 0.06923, 0.01278, 0.004943, 0.9347, 0.9955, 0.7128, 0.3071, 0.04036, 0.9969, 0.9975, 0.9914, 0.9672, 0.6664, 0.4834, 0.9631, 0.9896, 0.7774, 0.8912, 0.7869, 0.8972, 0.6527, 0.4777, 0.1889, 0.07133, 0.1798, 0.06477, 0.008594, 0.001303, 0.9384, 0.9943, 0.7246, 0.3015, 0.03052, 0.998, 0.9833, 0.5947, 0.9804, 0.8383, 0.8456, 0.5818, 0.1154, 0.107, 0.9633, 0.9426, 0.9727, 0.9693, 0.9729]): _vg.add([_i], _w, 'REPLACE')
_vg = ob_cube.vertex_groups.new(name='shoulder.R')
for _i, _w in zip([30, 31], [0.01583, 0.02708]): _vg.add([_i], _w, 'REPLACE')
_vg = ob_cube.vertex_groups.new(name='upperarm.R')
_vg = ob_cube.vertex_groups.new(name='lowerarm.R')
_vg = ob_cube.vertex_groups.new(name='hip.L')
for _i, _w in zip([12, 13, 14, 15, 44, 46, 48, 49, 50, 51, 52, 53, 70, 71, 73, 74, 75, 120, 121, 123, 127, 128, 129, 130, 131, 132, 133, 134, 135, 192, 193, 194, 196, 197, 200, 201, 202, 203, 204, 205, 206, 207, 208, 209, 210, 211, 256, 257, 259, 263, 264, 265, 266, 267, 268, 269, 270, 271, 318, 319, 320, 333, 334, 335, 336, 361, 362, 364, 365, 366, 367, 368, 369, 370, 371, 372, 374, 375, 378, 379, 381, 390, 415, 416, 418, 419, 420, 421, 422, 429, 430, 443, 444, 445, 446, 447, 448, 449], [0.002052, 0.1007, 0.1798, 0.4459, 0.06668, 0.08385, 0.02414, 0.4849, 0.1701, 0.31, 0.2908, 0.07743, 0.1923, 0.0228, 0.5823, 0.1878, 0.05522, 0.03655, 0.08795, 0.08528, 0.06048, 0.2691, 0.5238, 0.1742, 0.4329, 0.1681, 0.3803, 0.04399, 0.125, 0.1254, 0.1656, 0.2235, 0.02251, 0.0553, 0.0294, 0.01427, 0.318, 0.6017, 0.7941, 0.1109, 0.1163, 0.344, 0.2356, 0.01494, 0.09542, 0.05946, 0.1236, 0.2344, 0.05594, 0.05285, 0.336, 0.7986, 0.1441, 0.07175, 0.1873, 0.3936, 0.02026, 0.101, 0.08222, 0.1709, 0.3128, 0.1897, 0.02143, 0.7132, 0.05607, 0.1224, 0.2094, 0.0543, 0.3215, 0.7448, 0.0157, 0.09678, 0.0519, 0.096, 0.09124, 0.07816, 0.03692, 0.04181, 0.003988, 0.003237, 0.006399, 0.1731, 0.1188, 0.212, 0.05432, 0.3366, 0.774, 0.01759, 0.09897, 0.08202, 0.356, 0.1621, 0.02116, 0.7184, 0.05765, 0.08315, 0.08381, 0.03392]): _vg.add([_i], _w, 'REPLACE')
_vg = ob_cube.vertex_groups.new(name='leg.L')
for _i, _w in zip([13, 14, 15, 44, 46, 48, 49, 50, 51, 52, 53, 70, 73, 74, 120, 121, 123, 127, 128, 129, 130, 131, 132, 133, 135, 192, 193, 194, 197, 200, 202, 203, 204, 205, 206, 207, 208, 256, 257, 259, 263, 264, 265, 266, 267, 268, 269, 271, 318, 319, 320, 333, 335, 361, 362, 364, 365, 366, 369, 370, 371, 372, 374, 375, 378, 379, 381, 382, 390, 415, 416, 418, 419, 420, 429, 430, 443, 445, 447, 448, 449, 451], [0.0751, 0.0579, 0.3022, 0.04194, 0.02695, 0.001993, 0.2793, 0.001895, 0.0788, 0.2386, 0.01518, 0.05051, 0.01868, 0.1343, 0.001078, 0.06511, 0.05158, 0.03711, 0.1085, 0.3256, 0.02233, 0.2057, 0.1309, 0.296, 0.04457, 0.04357, 0.09375, 0.06197, 0.007532, 0.004136, 0.009728, 0.06961, 0.04392, 0.07768, 0.06603, 0.2529, 0.1813, 0.07296, 0.1238, 0.0189, 0.02656, 0.04454, 0.114, 0.1089, 0.03334, 0.09976, 0.3047, 0.002343, 0.02877, 0.003466, 0.08481, 0.05306, 0.02818, 0.04767, 0.0669, 0.008, 0.01172, 0.0844, 0.09106, 0.6105, 0.5847, 0.1913, 0.3921, 0.541, 0.4447, 0.5199, 0.07837, 0.01375, 0.01, 0.05771, 0.08725, 0.01193, 0.02052, 0.09344, 0.0378, 0.1217, 0.06819, 0.01008, 0.683, 0.06088, 0.4548, 0.4926]): _vg.add([_i], _w, 'REPLACE')
_vg = ob_cube.vertex_groups.new(name='foot.L')
for _i, _w in zip([49, 73, 202, 203, 204, 264, 265, 335, 365, 366, 369, 370, 371, 372, 373, 374, 375, 376, 377, 378, 379, 380, 381, 382, 419, 420, 445, 447, 448, 449, 450, 451, 452, 453], [0.001281, 0.09319, 0.04755, 0.03007, 0.09689, 0.04207, 0.02176, 0.1179, 0.04843, 0.04411, 0.8523, 0.2861, 0.3095, 0.7173, 0.9978, 0.5605, 0.406, 1.006, 1.011, 0.5257, 0.4496, 1.015, 0.8887, 0.9472, 0.05069, 0.01528, 0.1243, 0.2238, 0.8428, 0.4981, 1.003, 0.4848, 1.018, 0.9811]): _vg.add([_i], _w, 'REPLACE')
_vg = ob_cube.vertex_groups.new(name='hip.R')
for _i, _w in zip([13, 15, 46, 51, 52, 70, 71, 123, 131, 132, 133, 192, 193, 194, 197, 203, 256, 257, 259, 318, 320, 333, 334, 361, 362, 364, 415, 416, 418, 420, 429, 430, 443, 444], [0.01923, 0.06661, 0.09064, 0.2209, 0.06347, 0.2387, 0.01253, 0.07156, 0.1348, 0.04878, 0.06971, 0.1499, 0.2232, 0.2755, 0.053, 0.006074, 0.1235, 0.2429, 0.0335, 0.08705, 0.2371, 0.2435, 0.009707, 0.1463, 0.2844, 0.05065, 0.1387, 0.2751, 0.04337, 0.01041, 0.08061, 0.2115, 0.2449, 0.005199]): _vg.add([_i], _w, 'REPLACE')
_vg = ob_cube.vertex_groups.new(name='leg.R')
_vg = ob_cube.vertex_groups.new(name='foot.R')
_m = ob_cube.modifiers.new('Mirror', 'MIRROR')
_m.use_clip = True
_m = ob_cube.modifiers.new('Armature', 'ARMATURE')
_m.object = ob_armature
ob_light.location = (4.076, 1.005, 5.904)
ob_light.rotation_euler = (0.6503, 0.05522, 1.866)
ob_light.lock_rotations_4d = False
ob_light.empty_display_type = 'ARROWS'
ob_light.color = (0.0, 0.0, 0.0, 0.0)
ob_light.lineart.crease_threshold = 0.0
ob_camera.location = (7.359, -6.926, 4.958)
ob_camera.rotation_euler = (1.109, 0.0, 0.8149)
ob_camera.lock_rotations_4d = False
ob_camera.empty_display_type = 'ARROWS'
ob_camera.color = (0.0, 0.0, 0.0, 0.0)
ob_camera.display_type = 'WIRE'
ob_camera.lineart.crease_threshold = 0.0
ob_armature.location = (0.0, 0.0, 0.0)
ob_armature.show_in_front = True

# ---- collection membership
col_collection.objects.link(ob_cube)
col_collection.objects.link(ob_light)
col_collection.objects.link(ob_camera)
col_collection.objects.link(ob_armature)

# ---- scene / render settings (as saved in the file)
scene.camera = ob_camera
scene.frame_start = 1; scene.frame_end = 250; scene.frame_set(1)
scene.render.engine = 'BLENDER_EEVEE_NEXT'
scene.cycles.sampling_pattern = 'TABULATED_SOBOL'
bpy.context.view_layer.update()
